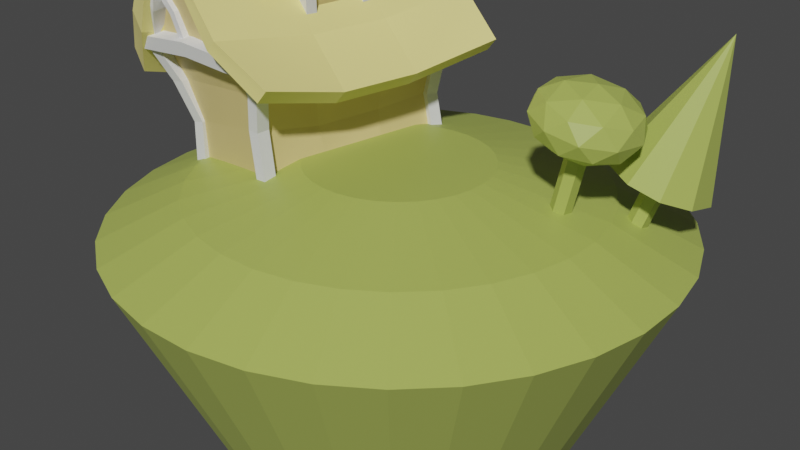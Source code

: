 # Source: 19-knife-tool.blend  (saved by Blender 3.0.42; exported with 4.5.12 LTS)
import bpy
from mathutils import Matrix  # noqa: F401  (used for matrix-valued properties, if any)

bpy.ops.wm.read_factory_settings(use_empty=True)
scene = bpy.context.scene
scene.name = 'Scene'

# ---- collections
col_collection = bpy.data.collections.new('Collection'); scene.collection.children.link(col_collection)

# ---- materials (node trees are filled in below, after node groups)
mat_material_002 = bpy.data.materials.new('Material.002')
mat_material_002.use_transparent_shadow = False
mat_material_003 = bpy.data.materials.new('Material.003')
mat_material_003.use_transparent_shadow = False
mat_material_001 = bpy.data.materials.new('Material.001')
mat_material_001.use_transparent_shadow = False

# ---- material node trees
mat_material_002.use_nodes = True; mat_material_002.node_tree.nodes.clear()
_N = mat_material_002.node_tree.nodes; _L = mat_material_002.node_tree.links
n0 = _N.new('ShaderNodeBsdfPrincipled'); n0.name = 'Principled BSDF'; n0.location = (10, 300)
n0.distribution = 'GGX'
n0.subsurface_method = 'RANDOM_WALK_SKIN'
n0.inputs[0].default_value = (0.7305, 0.5776, 0.2423, 1.0)
n0.inputs[3].default_value = 1.45
n0.inputs[27].default_value = (0.0, 0.0, 0.0, 1.0)
n0.inputs[28].default_value = 1.0
n1 = _N.new('ShaderNodeOutputMaterial'); n1.name = 'Material Output'; n1.location = (300, 300)
_L.new(n0.outputs[0], n1.inputs[0])
n1.is_active_output = True
mat_material_003.use_nodes = True; mat_material_003.node_tree.nodes.clear()
_N = mat_material_003.node_tree.nodes; _L = mat_material_003.node_tree.links
n0 = _N.new('ShaderNodeBsdfPrincipled'); n0.name = 'Principled BSDF'; n0.location = (10, 300)
n0.distribution = 'GGX'
n0.subsurface_method = 'RANDOM_WALK_SKIN'
n0.inputs[0].default_value = (0.3968, 0.4735, 0.1022, 1.0)
n0.inputs[3].default_value = 1.45
n0.inputs[27].default_value = (0.0, 0.0, 0.0, 1.0)
n0.inputs[28].default_value = 1.0
n1 = _N.new('ShaderNodeOutputMaterial'); n1.name = 'Material Output'; n1.location = (300, 300)
_L.new(n0.outputs[0], n1.inputs[0])
n1.is_active_output = True
mat_material_001.use_nodes = True; mat_material_001.node_tree.nodes.clear()
_N = mat_material_001.node_tree.nodes; _L = mat_material_001.node_tree.links
n0 = _N.new('ShaderNodeBsdfPrincipled'); n0.name = 'Principled BSDF'; n0.location = (10, 300)
n0.distribution = 'GGX'
n0.subsurface_method = 'RANDOM_WALK_SKIN'
n0.inputs[0].default_value = (0.8963, 0.7913, 0.2789, 1.0)
n0.inputs[3].default_value = 1.45
n0.inputs[27].default_value = (0.0, 0.0, 0.0, 1.0)
n0.inputs[28].default_value = 1.0
n1 = _N.new('ShaderNodeOutputMaterial'); n1.name = 'Material Output'; n1.location = (300, 300)
_L.new(n0.outputs[0], n1.inputs[0])
n1.is_active_output = True

# ---- world
world_world = bpy.data.worlds.new('World'); scene.world = world_world
world_world.use_nodes = True; world_world.node_tree.nodes.clear()
_N = world_world.node_tree.nodes; _L = world_world.node_tree.links
n0 = _N.new('ShaderNodeOutputWorld'); n0.name = 'World Output'; n0.location = (300, 300)
n1 = _N.new('ShaderNodeBackground'); n1.name = 'Background'; n1.location = (10, 300)
n1.inputs[0].default_value = (0.05088, 0.05088, 0.05088, 1.0)
_L.new(n1.outputs[0], n0.inputs[0])
n0.is_active_output = True
world_world.color = (0.05088, 0.05088, 0.05088)
world_world.use_sun_shadow = False
world_world.sun_shadow_jitter_overblur = 0.0

# ---- cameras
cam_camera = bpy.data.cameras.new('Camera')
cam_camera.clip_end = 100.0
cam_camera.ortho_scale = 7.314

# ---- meshes
me_cube = bpy.data.meshes.new('Cube')
me_cube.from_pydata([(0.9679, 1.695, 2.036), (0.792, 1.339, 0.0), (1.199, -1.638, 1.817), (0.7823, -1.364, 0.0583), (-1.068, 1.691, 2.0), (-0.792, 1.339, 0.0), (-1.068, -1.691, 2.0), (-0.8284, -1.327, -0.07534), (-7.359e-09, -1.914, 3.782), (-7.542e-09, 1.914, 3.782), (-0.7695, 1.377, 0.666), (-0.8492, 1.497, 1.333), (0.7814, -1.435, 0.8557), (0.8892, -1.491, 1.398), (0.792, -0.4463, 0.0), (-1.085, 0.5636, 1.807), (-1.085, -0.5636, 1.807), (1.052, -0.5636, 1.807), (1.052, 0.5636, 1.807), (-0.792, -0.4463, 0.0), (-0.792, 0.4463, 0.0), (0.792, 0.4463, 0.0), (-0.01678, 0.5636, 3.589), (-0.01678, -0.5636, 3.589), (-0.8602, -1.503, 1.334), (-0.781, -1.383, 0.6673), (0.7328, 1.379, 0.7421), (0.7925, 1.499, 1.185), (-0.8647, -0.5245, 1.205), (-0.7804, -0.4854, 0.6023), (-0.8647, 0.5245, 1.205), (-0.7804, 0.4854, 0.6023), (0.7774, 0.5205, 1.057), (0.7224, 0.4813, 0.6783), (0.7774, -0.5285, 1.057), (0.7224, -0.4895, 0.6783), (-0.06444, -1.72, 2.319), (0.118, -1.718, 2.315), (0.2816, -1.733, 2.446), (0.2654, -1.76, 2.65), (0.1757, -1.778, 2.774), (-0.0474, -1.782, 2.786), (-0.1946, -1.767, 2.655), (-0.2002, -1.742, 2.466), (0.6309, -1.492, 1.389), (0.1615, -1.496, 1.372), (0.5456, -1.427, 0.8273), (0.1277, -1.413, 0.7769), (0.25, -1.534, 1.515), (0.4671, -1.552, 1.58), (0.6076, -1.525, 1.5), (-0.03945, -1.497, 1.364), (-0.5399, -1.501, 1.346), (-0.557, -1.333, -0.05283), (-0.03199, -1.345, -0.009264), (-0.04021, -1.408, 0.7566), (-0.4839, -1.393, 0.7031), (0.2894, -1.659, 1.89), (0.5835, -1.652, 1.867), (0.8732, -1.645, 1.843), (-0.01932, -1.666, 1.915), (-0.1902, -1.67, 1.929), (-0.6973, -1.682, 1.97), (0.2226, 1.784, 2.745), (0.04062, 1.788, 2.781), (-0.1089, 1.78, 2.715), (-0.1207, 1.748, 2.462), (0.03871, 1.733, 2.339), (0.2334, 1.737, 2.376), (0.3039, 1.759, 2.546), (-0.526, 1.497, 1.304), (-0.0266, 1.498, 1.259), (-0.4795, 1.377, 0.6807), (-0.01947, 1.378, 0.704), (-0.08737, 1.535, 1.429), (-0.2454, 1.557, 1.542), (-0.4398, 1.562, 1.563), (-0.5379, 1.522, 1.414)], [], [(0, 69, 63, 64, 9), (35, 12, 3, 14), (32, 34, 35, 33), (28, 30, 31, 29), (19, 14, 3, 54, 53, 7), (6, 43, 42, 41, 8), (7, 25, 29, 19), (16, 6, 8, 23), (1, 26, 33, 21), (18, 0, 9, 22), (31, 10, 5, 20), (25, 24, 28, 29), (15, 16, 23, 22), (4, 15, 22, 9), (17, 18, 22, 23), (2, 17, 23, 8), (27, 0, 18, 32), (10, 11, 70, 72), (24, 6, 16, 28), (29, 31, 20, 19), (5, 10, 72, 73, 26, 1), (18, 17, 34, 32), (5, 1, 21, 20), (20, 21, 14, 19), (33, 35, 14, 21), (16, 15, 30, 28), (11, 4, 0, 27, 71, 74, 75, 76, 77, 70), (26, 27, 32, 33), (15, 4, 11, 30), (30, 11, 10, 31), (3, 12, 46), (12, 13, 44, 46), (17, 2, 13, 34), (34, 13, 12, 35), (2, 38, 37, 36, 43, 6, 62, 61, 60, 57, 58, 59), (36, 37, 38, 39, 40, 41, 42, 43), (46, 44, 45, 47), (47, 45, 51, 55), (44, 50, 49, 48, 45), (54, 55, 56, 53), (53, 56, 25, 7), (55, 51, 52, 56), (56, 52, 24, 25), (60, 45, 48, 57), (46, 47, 54, 3), (54, 47, 55), (52, 51, 61, 62), (57, 48, 49, 58), (58, 49, 50, 59), (59, 50, 44, 2), (2, 44, 13), (62, 6, 24, 52), (61, 51, 45, 60), (8, 41, 40, 39, 38, 2), (4, 66, 67, 68, 69, 0), (68, 67, 66, 65, 64, 63, 69), (9, 64, 65, 66, 4), (70, 77, 76, 75, 74, 71), (72, 70, 71, 73), (73, 71, 27, 26)])
_uv = me_cube.uv_layers.new(name='UVMap')
_uv.uv.foreach_set('vector', [0.625, 0.5, 0.625, 0.4537, 0.625, 0.4572, 0.625, 0.4375, 0.625, 0.5, 0.4583, 0.6667, 0.4583, 0.75, 0.375, 0.75, 0.375, 0.6667, 0.5417, 0.5833, 0.5417, 0.6667, 0.4583, 0.6667, 0.4583, 0.5833, 0.5417, 0.08333, 0.5417, 0.1667, 0.4583, 0.1667, 0.4583, 0.08333, 0.125, 0.6667, 0.375, 0.6667, 0.375, 0.75, 0.2486, 0.75, 0.1671, 0.75, 0.125, 0.75, 0.625, 1.0, 0.625, 0.9381, 0.625, 0.9494, 0.625, 0.9422, 0.625, 1.0, 0.375, 0.0, 0.4583, 0.0, 0.4583, 0.08333, 0.375, 0.08333, 0.625, 0.08333, 0.625, 0.0, 0.625, 0.0, 0.625, 0.08333, 0.375, 0.5, 0.4583, 0.5, 0.4583, 0.5833, 0.375, 0.5833, 0.625, 0.5833, 0.625, 0.5, 0.625, 0.5, 0.625, 0.5833, 0.4583, 0.1667, 0.4583, 0.25, 0.375, 0.25, 0.375, 0.1667, 0.4583, 0.0, 0.5417, 0.0, 0.5417, 0.08333, 0.4583, 0.08333, 0.625, 0.1667, 0.625, 0.08333, 0.625, 0.08333, 0.625, 0.1667, 0.625, 0.25, 0.625, 0.1667, 0.625, 0.1667, 0.625, 0.25, 0.625, 0.6667, 0.625, 0.5833, 0.625, 0.5833, 0.625, 0.6667, 0.625, 0.75, 0.625, 0.6667, 0.625, 0.6667, 0.625, 0.75, 0.5417, 0.5, 0.625, 0.5, 0.625, 0.5833, 0.5417, 0.5833, 0.4583, 0.25, 0.5417, 0.25, 0.5417, 0.2992, 0.4583, 0.2983, 0.5417, 0.0, 0.625, 0.0, 0.625, 0.08333, 0.5417, 0.08333, 0.4583, 0.08333, 0.4583, 0.1667, 0.375, 0.1667, 0.375, 0.08333, 0.375, 0.25, 0.4583, 0.25, 0.4583, 0.2983, 0.4583, 0.3748, 0.4583, 0.5, 0.375, 0.5, 0.625, 0.5833, 0.625, 0.6667, 0.5417, 0.6667, 0.5417, 0.5833, 0.125, 0.5, 0.375, 0.5, 0.375, 0.5833, 0.125, 0.5833, 0.125, 0.5833, 0.375, 0.5833, 0.375, 0.6667, 0.125, 0.6667, 0.4583, 0.5833, 0.4583, 0.6667, 0.375, 0.6667, 0.375, 0.5833, 0.625, 0.08333, 0.625, 0.1667, 0.5417, 0.1667, 0.5417, 0.08333, 0.5417, 0.25, 0.625, 0.25, 0.625, 0.5, 0.5417, 0.5, 0.5417, 0.3753, 0.5598, 0.3668, 0.5711, 0.345, 0.5725, 0.3177, 0.5543, 0.2998, 0.5417, 0.2992, 0.4583, 0.5, 0.5417, 0.5, 0.5417, 0.5833, 0.4583, 0.5833, 0.625, 0.1667, 0.625, 0.25, 0.5417, 0.25, 0.5417, 0.1667, 0.5417, 0.1667, 0.5417, 0.25, 0.4583, 0.25, 0.4583, 0.1667, 0.375, 0.75, 0.4583, 0.75, 0.4583, 0.7877, 0.4583, 0.75, 0.5417, 0.75, 0.5417, 0.7869, 0.4583, 0.7877, 0.625, 0.6667, 0.625, 0.75, 0.5417, 0.75, 0.5417, 0.6667, 0.5417, 0.6667, 0.5417, 0.75, 0.4583, 0.75, 0.4583, 0.6667, 0.625, 0.75, 0.625, 0.8861, 0.625, 0.8951, 0.625, 0.9145, 0.625, 0.9381, 0.625, 1.0, 0.625, 0.9591, 0.625, 0.9032, 0.625, 0.8843, 0.625, 0.8503, 0.625, 0.8179, 0.625, 0.7859, 0.625, 0.9145, 0.625, 0.8951, 0.625, 0.8861, 0.625, 0.9007, 0.625, 0.918, 0.625, 0.9422, 0.625, 0.9494, 0.625, 0.9381, 0.4583, 0.7877, 0.5417, 0.7869, 0.5417, 0.854, 0.4583, 0.8546, 0.4583, 0.8546, 0.5417, 0.854, 0.5417, 0.8827, 0.4583, 0.8815, 0.5417, 0.7869, 0.561, 0.7961, 0.5748, 0.8186, 0.564, 0.845, 0.5417, 0.854, 0.375, 0.8764, 0.4583, 0.8815, 0.4583, 0.9525, 0.375, 0.9579, 0.375, 0.9579, 0.4583, 0.9525, 0.4583, 1.0, 0.375, 1.0, 0.4583, 0.8815, 0.5417, 0.8827, 0.5417, 0.9542, 0.4583, 0.9525, 0.4583, 0.9525, 0.5417, 0.9542, 0.5417, 1.0, 0.4583, 1.0, 0.625, 0.8843, 0.5417, 0.854, 0.564, 0.845, 0.625, 0.8503, 0.4583, 0.7877, 0.4583, 0.8546, 0.375, 0.8764, 0.375, 0.75, 0.375, 0.8764, 0.4583, 0.8546, 0.4583, 0.8815, 0.5417, 0.9542, 0.5417, 0.8827, 0.625, 0.9032, 0.625, 0.9591, 0.625, 0.8503, 0.564, 0.845, 0.5748, 0.8186, 0.625, 0.8179, 0.625, 0.8179, 0.5748, 0.8186, 0.561, 0.7961, 0.625, 0.7859, 0.625, 0.7859, 0.561, 0.7961, 0.5417, 0.7869, 0.625, 0.75, 0.625, 0.75, 0.5417, 0.7869, 0.5417, 0.75, 0.625, 0.9591, 0.625, 1.0, 0.5417, 1.0, 0.5417, 0.9542, 0.625, 0.9032, 0.5417, 0.8827, 0.5417, 0.854, 0.625, 0.8843, 0.625, 1.0, 0.625, 0.9422, 0.625, 0.918, 0.625, 0.9007, 0.625, 0.8861, 0.625, 0.75, 0.625, 0.25, 0.625, 0.3963, 0.625, 0.4074, 0.625, 0.4336, 0.625, 0.4537, 0.625, 0.5, 0.625, 0.4336, 0.625, 0.4074, 0.625, 0.3963, 0.625, 0.4149, 0.625, 0.4375, 0.625, 0.4572, 0.625, 0.4537, 0.625, 0.5, 0.625, 0.4375, 0.625, 0.4149, 0.625, 0.3963, 0.625, 0.25, 0.5417, 0.2992, 0.5543, 0.2998, 0.5725, 0.3177, 0.5711, 0.345, 0.5598, 0.3668, 0.5417, 0.3753, 0.4583, 0.2983, 0.5417, 0.2992, 0.5417, 0.3753, 0.4583, 0.3748, 0.4583, 0.3748, 0.5417, 0.3753, 0.5417, 0.5, 0.4583, 0.5])
me_cube.materials.append(mat_material_002)
me_cube.use_remesh_preserve_volume = False
me_cube.use_remesh_preserve_attributes = False
me_cube.use_mirror_vertex_groups = False
me_cube.update()
me_cube.normals_split_custom_set([tuple(v) for v in zip(*[iter([0.0002144, 0.9922, -0.1243, 0.0002144, 0.9922, -0.1243, 0.0002144, 0.9922, -0.1243, 0.0002144, 0.9922, -0.1243, 0.0002144, 0.9922, -0.1243, 0.9942, -0.07079, 0.08039, 0.9963, -0.004837, -0.08546, 0.9866, 0.04602, 0.1564, 0.9857, 0.03827, 0.1639, 0.9824, -0.1126, -0.1491, 0.9692, 0.02584, -0.245, 0.9865, 0.105, -0.1256, 0.9995, 0.004084, -0.03119, -0.9808, 0.1306, -0.1451, -0.9657, -0.02237, -0.2587, -0.9848, -0.1233, -0.122, -1.0, -2.547e-05, -0.00794, 0.04189, 0.008397, -0.9991, 0.04189, 0.008397, -0.9991, 0.04189, 0.008397, -0.9991, 0.04189, 0.008397, -0.9991, 0.04189, 0.008397, -0.9991, 0.04189, 0.008397, -0.9991, 0.01245, -0.9912, -0.1315, 0.01245, -0.9912, -0.1315, 0.01245, -0.9912, -0.1315, 0.01245, -0.9912, -0.1315, 0.01245, -0.9912, -0.1315, -0.9851, 0.0501, 0.1646, -0.9911, 0.1332, 0.002046, -0.9987, -0.007265, -0.05111, -0.9853, 0.04202, 0.1659, -0.8509, 0.009713, 0.5252, -0.8534, 0.1283, 0.5053, -0.8526, 0.1281, 0.5066, -0.8833, 0.06882, 0.4637, 0.9798, -0.02543, 0.1983, 0.9912, -0.1166, 0.06257, 0.9998, 0.0194, 0.003625, 0.9794, -0.01558, 0.2012, 0.858, -0.002555, 0.5137, 0.8643, -0.12, 0.4885, 0.8615, -0.1222, 0.4929, 0.8911, -0.06191, 0.4495, -0.9901, 0.1244, 0.06431, -0.9926, 0.04494, -0.1127, -0.9891, -0.02822, 0.1443, -0.9888, -0.01736, 0.1484, -0.9999, 0.008302, -0.009415, -0.9799, 0.09712, -0.1745, -0.9737, -0.04407, -0.2234, -0.9897, -0.1074, -0.09437, -0.8561, -0.06013, 0.5133, -0.8252, 0.0, 0.5649, -0.8561, 0.06013, 0.5133, -0.887, 0.0, 0.4618, -0.8534, -0.1283, 0.5053, -0.8212, -0.06879, 0.5665, -0.8517, -0.009131, 0.524, -0.8526, -0.1281, 0.5066, 0.8561, 0.06013, 0.5133, 0.8252, 0.0, 0.5649, 0.8561, -0.06013, 0.5133, 0.887, 0.0, 0.4618, 0.8391, 0.1611, 0.5196, 0.8152, 0.1008, 0.5703, 0.8479, 0.0409, 0.5286, 0.8448, 0.1598, 0.5106, 0.9827, 0.07643, -0.1687, 0.9101, 0.09631, -0.4031, 0.9244, 0.1099, -0.3651, 0.9572, 0.1585, -0.2421, -0.00556, 0.9829, -0.1839, -0.00556, 0.9829, -0.1839, -0.00556, 0.9829, -0.1839, -0.00556, 0.9829, -0.1839, -0.9764, -0.04288, -0.2117, -0.8846, -0.07243, -0.4607, -0.9046, -0.08917, -0.4168, -0.9454, -0.1495, -0.2895, -0.9914, 0.1306, 0.01143, -0.9944, -0.02244, -0.1031, -0.9887, 9.665e-05, 0.1499, -0.9887, -0.0001024, 0.1499, 0.0006884, 0.9985, -0.05495, 0.0006884, 0.9985, -0.05495, 0.0006884, 0.9985, -0.05495, 0.0006884, 0.9985, -0.05495, 0.0006884, 0.9985, -0.05495, 0.0006884, 0.9985, -0.05495, 0.8784, 0.01937, -0.4775, 0.898, 0.02043, -0.4396, 0.9396, 0.1051, -0.3258, 0.9719, -0.001101, -0.2354, 0.0, 0.0, -1.0, 0.0, 0.0, -1.0, 0.0, 0.0, -1.0, 0.0, 0.0, -1.0, 0.0, 0.0, -1.0, 0.0, 0.0, -1.0, 0.0, 0.0, -1.0, 0.0, 0.0, -1.0, 0.9891, -0.1126, 0.09474, 0.9998, 0.02225, -0.002024, 0.9769, 0.0001034, 0.2136, 0.9769, -0.001391, 0.2136, -0.8694, -0.01845, -0.4938, -0.8897, -0.02199, -0.4559, -0.9372, -0.1233, -0.3263, -0.976, 0.0003908, -0.2179, -0.008371, 0.968, -0.2506, -0.008371, 0.968, -0.2506, -0.008371, 0.968, -0.2506, -0.008371, 0.968, -0.2506, -0.008371, 0.968, -0.2506, -0.008371, 0.968, -0.2506, -0.008371, 0.968, -0.2506, -0.008371, 0.968, -0.2506, -0.008371, 0.968, -0.2506, -0.008371, 0.968, -0.2506, 0.9996, 0.003253, -0.02775, 0.9802, -0.1053, -0.1674, 0.9739, 0.02699, -0.2254, 0.9908, 0.0863, -0.1043, -0.8834, 0.05478, -0.4653, -0.8798, 0.07776, -0.469, -0.9173, -0.06768, -0.3923, -0.9744, 0.04191, -0.2207, -0.9857, 0.1445, -0.08619, -0.9611, 0.05181, -0.2713, -0.9769, -0.1081, -0.1841, -0.9999, 0.004405, -0.009742, -0.02248, -0.9958, -0.08904, -0.02248, -0.9958, -0.08904, -0.02248, -0.9958, -0.08904, -0.003808, -0.9941, -0.1081, -0.003808, -0.9941, -0.1081, -0.003808, -0.9941, -0.1081, -0.003808, -0.9941, -0.1081, 0.8343, 0.04446, -0.5495, 0.8219, 0.02578, -0.5691, 0.8519, 0.138, -0.5051, 0.9416, 0.04675, -0.3335, 0.9909, -0.05667, -0.1222, 0.9541, 0.00459, -0.2995, 0.9594, 0.1596, -0.2325, 0.9974, 0.04347, -0.0577, 0.01245, -0.9912, -0.1315, 0.01245, -0.9912, -0.1315, 0.01245, -0.9912, -0.1315, 0.01245, -0.9912, -0.1315, 0.01245, -0.9912, -0.1315, 0.01245, -0.9912, -0.1315, 0.01245, -0.9912, -0.1315, 0.01245, -0.9912, -0.1315, 0.01245, -0.9912, -0.1315, 0.01245, -0.9912, -0.1315, 0.01245, -0.9912, -0.1315, 0.01245, -0.9912, -0.1315, 0.01245, -0.9912, -0.1315, 0.01245, -0.9912, -0.1315, 0.01245, -0.9912, -0.1315, 0.01245, -0.9912, -0.1315, 0.01245, -0.9912, -0.1315, 0.01245, -0.9912, -0.1315, 0.01245, -0.9912, -0.1315, 0.01245, -0.9912, -0.1315, -0.002174, -0.992, -0.1266, -0.002174, -0.992, -0.1266, -0.002174, -0.992, -0.1266, -0.002174, -0.992, -0.1266, -0.0005478, -0.9899, -0.1417, -0.0005478, -0.9899, -0.1417, -0.0005478, -0.9899, -0.1417, -0.0005478, -0.9899, -0.1417, 0.0147, -0.9609, -0.2765, 0.0147, -0.9609, -0.2765, 0.0147, -0.9609, -0.2765, 0.0147, -0.9609, -0.2765, 0.0147, -0.9609, -0.2765, -0.01966, -0.9967, -0.07924, -0.01966, -0.9967, -0.07924, -0.01966, -0.9967, -0.07924, -0.01966, -0.9967, -0.07924, -0.02055, -0.9969, -0.07539, -0.02055, -0.9969, -0.07539, -0.02055, -0.9969, -0.07539, -0.02055, -0.9969, -0.07539, 0.0001551, -0.9877, -0.1561, 0.0001551, -0.9877, -0.1561, 0.0001551, -0.9877, -0.1561, 0.0001551, -0.9877, -0.1561, 0.001079, -0.9852, -0.1716, 0.001079, -0.9852, -0.1716, 0.001079, -0.9852, -0.1716, 0.001079, -0.9852, -0.1716, 0.01634, -0.9521, -0.3054, 0.01646, -0.953, -0.3025, 0.01503, -0.9526, -0.3038, 0.01523, -0.9528, -0.3032, -0.0182, -0.9962, -0.08517, -0.0182, -0.9962, -0.08517, -0.0182, -0.9962, -0.08517, -0.0182, -0.9962, -0.08517, -0.0234, -0.9964, -0.0816, -0.0234, -0.9964, -0.0816, -0.0234, -0.9964, -0.0816, 0.02251, -0.9543, -0.2979, 0.006815, -0.959, -0.2832, 0.006936, -0.9591, -0.2829, 0.007973, -0.9585, -0.285, 0.004818, -0.9457, -0.3251, 0.006456, -0.9465, -0.3226, 0.004084, -0.9462, -0.3236, 0.004256, -0.9464, -0.3231, -0.005659, -0.9439, -0.3301, -0.003558, -0.9447, -0.328, -0.005946, -0.9446, -0.3283, -0.005894, -0.9446, -0.3283, -0.01599, -0.9496, -0.313, -0.01374, -0.9503, -0.311, -0.01608, -0.9501, -0.3116, -0.01595, -0.9501, -0.3114, 0.01789, -0.9384, -0.345, 0.01924, -0.939, -0.3433, 0.01807, -0.9388, -0.344, 0.006676, -0.9623, -0.2721, 0.006704, -0.9623, -0.2719, 0.006734, -0.9623, -0.272, 0.02106, -0.9661, -0.2574, 0.008554, -0.9555, -0.295, 0.009002, -0.9563, -0.2921, 0.00742, -0.9561, -0.2931, 0.007499, -0.9561, -0.2929, 0.01245, -0.9912, -0.1315, 0.01245, -0.9912, -0.1315, 0.01245, -0.9912, -0.1315, 0.01245, -0.9912, -0.1315, 0.01245, -0.9912, -0.1315, 0.01245, -0.9912, -0.1315, 0.0002146, 0.9922, -0.1243, 0.0002146, 0.9922, -0.1243, 0.0002146, 0.9922, -0.1243, 0.0002146, 0.9922, -0.1243, 0.0002146, 0.9922, -0.1243, 0.0002146, 0.9922, -0.1243, 0.0002145, 0.9922, -0.1243, 0.0002145, 0.9922, -0.1243, 0.0002145, 0.9922, -0.1243, 0.0002145, 0.9922, -0.1243, 0.0002145, 0.9922, -0.1243, 0.0002145, 0.9922, -0.1243, 0.0002145, 0.9922, -0.1243, 0.0002147, 0.9922, -0.1243, 0.0002147, 0.9922, -0.1243, 0.0002147, 0.9922, -0.1243, 0.0002147, 0.9922, -0.1243, 0.0002147, 0.9922, -0.1243, -0.01829, 0.974, -0.2258, -0.01829, 0.974, -0.2258, -0.01829, 0.974, -0.2258, -0.01829, 0.974, -0.2258, -0.01829, 0.974, -0.2258, -0.01829, 0.974, -0.2258, -0.005755, 0.9797, -0.2004, -0.005755, 0.9797, -0.2004, -0.005755, 0.9797, -0.2004, -0.005755, 0.9797, -0.2004, -0.006524, 0.9722, -0.2339, -0.006524, 0.9722, -0.2339, -0.006524, 0.9722, -0.2339, -0.006524, 0.9722, -0.2339])] * 3)])
me_cylinder_001 = bpy.data.meshes.new('Cylinder.001')
me_cylinder_001.from_pydata([(-1.461e-07, 1.742, -1.699), (-1.369e-07, 3.0, 1.0), (0.3398, 1.708, -1.699), (0.5853, 2.942, 1.0), (0.6666, 1.609, -1.699), (1.148, 2.772, 1.0), (0.9678, 1.448, -1.699), (1.667, 2.494, 1.0), (1.232, 1.232, -1.699), (2.121, 2.121, 1.0), (1.448, 0.9678, -1.699), (2.494, 1.667, 1.0), (1.609, 0.6666, -1.699), (2.772, 1.148, 1.0), (1.708, 0.3398, -1.699), (2.942, 0.5853, 1.0), (1.742, -6.066e-08, -1.699), (3.0, -9.761e-08, 1.0), (1.708, -0.3398, -1.699), (2.942, -0.5853, 1.0), (1.609, -0.6666, -1.699), (2.772, -1.148, 1.0), (1.448, -0.9678, -1.699), (2.494, -1.667, 1.0), (1.232, -1.232, -1.699), (2.121, -2.121, 1.0), (0.9678, -1.448, -1.699), (1.667, -2.494, 1.0), (0.6666, -1.609, -1.699), (1.148, -2.772, 1.0), (0.3398, -1.708, -1.699), (0.5853, -2.942, 1.0), (-2.984e-07, -1.742, -1.699), (-3.992e-07, -3.0, 1.0), (-0.3398, -1.708, -1.699), (-0.5853, -2.942, 1.0), (-0.6666, -1.609, -1.699), (-1.148, -2.772, 1.0), (-0.9678, -1.448, -1.699), (-1.667, -2.494, 1.0), (-1.232, -1.232, -1.699), (-2.121, -2.121, 1.0), (-1.448, -0.9678, -1.699), (-2.494, -1.667, 1.0), (-1.609, -0.6666, -1.699), (-2.772, -1.148, 1.0), (-1.708, -0.3398, -1.699), (-2.942, -0.5853, 1.0), (-1.742, 3.625e-08, -1.699), (-3.0, 6.93e-08, 1.0), (-1.708, 0.3398, -1.699), (-2.942, 0.5853, 1.0), (-1.609, 0.6666, -1.699), (-2.772, 1.148, 1.0), (-1.448, 0.9678, -1.699), (-2.494, 1.667, 1.0), (-1.232, 1.232, -1.699), (-2.121, 2.121, 1.0), (-0.9678, 1.448, -1.699), (-1.667, 2.494, 1.0), (-0.6666, 1.609, -1.699), (-1.148, 2.772, 1.0), (-0.3398, 1.708, -1.699), (-0.5853, 2.942, 1.0), (0.4216, 2.12, 1.384), (-1.377e-07, 2.161, 1.384), (0.827, 1.997, 1.384), (1.201, 1.797, 1.384), (1.528, 1.528, 1.384), (1.797, 1.201, 1.384), (1.997, 0.827, 1.384), (2.12, 0.4216, 1.384), (2.161, -8.705e-08, 1.384), (2.12, -0.4216, 1.384), (1.997, -0.827, 1.384), (1.797, -1.201, 1.384), (1.528, -1.528, 1.384), (1.201, -1.797, 1.384), (0.827, -1.997, 1.384), (0.4216, -2.12, 1.384), (-3.266e-07, -2.161, 1.384), (-0.4216, -2.12, 1.384), (-0.827, -1.997, 1.384), (-1.201, -1.797, 1.384), (-1.528, -1.528, 1.384), (-1.797, -1.201, 1.384), (-1.997, -0.827, 1.384), (-2.12, -0.4216, 1.384), (-2.161, 3.319e-08, 1.384), (-2.12, 0.4216, 1.384), (-1.997, 0.827, 1.384), (-1.797, 1.201, 1.384), (-1.528, 1.528, 1.384), (-1.201, 1.797, 1.384), (-0.827, 1.997, 1.384), (-0.4216, 2.12, 1.384), (0.1901, 0.9555, 1.645), (-1.241e-07, 0.9742, 1.645), (0.3728, 0.9001, 1.645), (0.5413, 0.8101, 1.645), (0.6889, 0.6889, 1.645), (0.8101, 0.5413, 1.645), (0.9001, 0.3728, 1.645), (0.9555, 0.1901, 1.645), (0.9742, -4.307e-08, 1.645), (0.9555, -0.1901, 1.645), (0.9001, -0.3728, 1.645), (0.8101, -0.5413, 1.645), (0.6889, -0.6889, 1.645), (0.5413, -0.8101, 1.645), (0.3728, -0.9001, 1.645), (0.1901, -0.9555, 1.645), (-2.093e-07, -0.9742, 1.645), (-0.1901, -0.9555, 1.645), (-0.3728, -0.9001, 1.645), (-0.5413, -0.8101, 1.645), (-0.6889, -0.6889, 1.645), (-0.8101, -0.5413, 1.645), (-0.9001, -0.3728, 1.645), (-0.9555, -0.1901, 1.645), (-0.9742, 1.113e-08, 1.645), (-0.9555, 0.1901, 1.645), (-0.9001, 0.3728, 1.645), (-0.8101, 0.5413, 1.645), (-0.6889, 0.6889, 1.645), (-0.5413, 0.8101, 1.645), (-0.3728, 0.9001, 1.645), (-0.1901, 0.9555, 1.645)], [], [(0, 1, 3, 2), (2, 3, 5, 4), (4, 5, 7, 6), (6, 7, 9, 8), (8, 9, 11, 10), (10, 11, 13, 12), (12, 13, 15, 14), (14, 15, 17, 16), (16, 17, 19, 18), (18, 19, 21, 20), (20, 21, 23, 22), (22, 23, 25, 24), (24, 25, 27, 26), (26, 27, 29, 28), (28, 29, 31, 30), (30, 31, 33, 32), (32, 33, 35, 34), (34, 35, 37, 36), (36, 37, 39, 38), (38, 39, 41, 40), (40, 41, 43, 42), (42, 43, 45, 44), (44, 45, 47, 46), (46, 47, 49, 48), (48, 49, 51, 50), (50, 51, 53, 52), (52, 53, 55, 54), (54, 55, 57, 56), (56, 57, 59, 58), (58, 59, 61, 60), (55, 53, 90, 91), (60, 61, 63, 62), (62, 63, 1, 0), (0, 2, 4, 6, 8, 10, 12, 14, 16, 18, 20, 22, 24, 26, 28, 30, 32, 34, 36, 38, 40, 42, 44, 46, 48, 50, 52, 54, 56, 58, 60, 62), (76, 75, 107, 108), (11, 9, 68, 69), (29, 27, 77, 78), (47, 45, 86, 87), (3, 1, 65, 64), (1, 63, 95, 65), (21, 19, 73, 74), (39, 37, 82, 83), (57, 55, 91, 92), (13, 11, 69, 70), (31, 29, 78, 79), (49, 47, 87, 88), (5, 3, 64, 66), (23, 21, 74, 75), (41, 39, 83, 84), (59, 57, 92, 93), (15, 13, 70, 71), (33, 31, 79, 80), (51, 49, 88, 89), (7, 5, 66, 67), (25, 23, 75, 76), (43, 41, 84, 85), (61, 59, 93, 94), (17, 15, 71, 72), (35, 33, 80, 81), (53, 51, 89, 90), (9, 7, 67, 68), (27, 25, 76, 77), (45, 43, 85, 86), (63, 61, 94, 95), (19, 17, 72, 73), (37, 35, 81, 82), (96, 97, 127, 126, 125, 124, 123, 122, 121, 120, 119, 118, 117, 116, 115, 114, 113, 112, 111, 110, 109, 108, 107, 106, 105, 104, 103, 102, 101, 100, 99, 98), (90, 89, 121, 122), (77, 76, 108, 109), (91, 90, 122, 123), (78, 77, 109, 110), (64, 65, 97, 96), (92, 91, 123, 124), (79, 78, 110, 111), (66, 64, 96, 98), (93, 92, 124, 125), (80, 79, 111, 112), (67, 66, 98, 99), (94, 93, 125, 126), (81, 80, 112, 113), (68, 67, 99, 100), (95, 94, 126, 127), (82, 81, 113, 114), (69, 68, 100, 101), (65, 95, 127, 97), (83, 82, 114, 115), (70, 69, 101, 102), (84, 83, 115, 116), (71, 70, 102, 103), (85, 84, 116, 117), (72, 71, 103, 104), (86, 85, 117, 118), (73, 72, 104, 105), (87, 86, 118, 119), (74, 73, 105, 106), (88, 87, 119, 120), (75, 74, 106, 107), (89, 88, 120, 121)])
_uv = me_cylinder_001.uv_layers.new(name='UVMap')
_uv.uv.foreach_set('vector', [1.0, 0.5, 1.0, 1.0, 0.9688, 1.0, 0.9688, 0.5, 0.9688, 0.5, 0.9688, 1.0, 0.9375, 1.0, 0.9375, 0.5, 0.9375, 0.5, 0.9375, 1.0, 0.9062, 1.0, 0.9062, 0.5, 0.9062, 0.5, 0.9062, 1.0, 0.875, 1.0, 0.875, 0.5, 0.875, 0.5, 0.875, 1.0, 0.8438, 1.0, 0.8438, 0.5, 0.8438, 0.5, 0.8438, 1.0, 0.8125, 1.0, 0.8125, 0.5, 0.8125, 0.5, 0.8125, 1.0, 0.7812, 1.0, 0.7812, 0.5, 0.7812, 0.5, 0.7812, 1.0, 0.75, 1.0, 0.75, 0.5, 0.75, 0.5, 0.75, 1.0, 0.7188, 1.0, 0.7188, 0.5, 0.7188, 0.5, 0.7188, 1.0, 0.6875, 1.0, 0.6875, 0.5, 0.6875, 0.5, 0.6875, 1.0, 0.6562, 1.0, 0.6562, 0.5, 0.6562, 0.5, 0.6562, 1.0, 0.625, 1.0, 0.625, 0.5, 0.625, 0.5, 0.625, 1.0, 0.5938, 1.0, 0.5938, 0.5, 0.5938, 0.5, 0.5938, 1.0, 0.5625, 1.0, 0.5625, 0.5, 0.5625, 0.5, 0.5625, 1.0, 0.5312, 1.0, 0.5312, 0.5, 0.5312, 0.5, 0.5312, 1.0, 0.5, 1.0, 0.5, 0.5, 0.5, 0.5, 0.5, 1.0, 0.4688, 1.0, 0.4688, 0.5, 0.4688, 0.5, 0.4688, 1.0, 0.4375, 1.0, 0.4375, 0.5, 0.4375, 0.5, 0.4375, 1.0, 0.4062, 1.0, 0.4062, 0.5, 0.4062, 0.5, 0.4062, 1.0, 0.375, 1.0, 0.375, 0.5, 0.375, 0.5, 0.375, 1.0, 0.3438, 1.0, 0.3438, 0.5, 0.3438, 0.5, 0.3438, 1.0, 0.3125, 1.0, 0.3125, 0.5, 0.3125, 0.5, 0.3125, 1.0, 0.2812, 1.0, 0.2812, 0.5, 0.2812, 0.5, 0.2812, 1.0, 0.25, 1.0, 0.25, 0.5, 0.25, 0.5, 0.25, 1.0, 0.2188, 1.0, 0.2188, 0.5, 0.2188, 0.5, 0.2188, 1.0, 0.1875, 1.0, 0.1875, 0.5, 0.1875, 0.5, 0.1875, 1.0, 0.1562, 1.0, 0.1562, 0.5, 0.1562, 0.5, 0.1562, 1.0, 0.125, 1.0, 0.125, 0.5, 0.125, 0.5, 0.125, 1.0, 0.09375, 1.0, 0.09375, 0.5, 0.09375, 0.5, 0.09375, 1.0, 0.0625, 1.0, 0.0625, 0.5, 0.1562, 1.0, 0.1875, 1.0, 0.1875, 1.0, 0.1562, 1.0, 0.0625, 0.5, 0.0625, 1.0, 0.03125, 1.0, 0.03125, 0.5, 0.03125, 0.5, 0.03125, 1.0, 0.0, 1.0, 0.0, 0.5, 0.75, 0.49, 0.7968, 0.4854, 0.8418, 0.4717, 0.8833, 0.4496, 0.9197, 0.4197, 0.9496, 0.3833, 0.9717, 0.3418, 0.9854, 0.2968, 0.99, 0.25, 0.9854, 0.2032, 0.9717, 0.1582, 0.9496, 0.1167, 0.9197, 0.08029, 0.8833, 0.05045, 0.8418, 0.02827, 0.7968, 0.01461, 0.75, 0.01, 0.7032, 0.01461, 0.6582, 0.02827, 0.6167, 0.05045, 0.5803, 0.08029, 0.5504, 0.1167, 0.5283, 0.1582, 0.5146, 0.2032, 0.51, 0.25, 0.5146, 0.2968, 0.5283, 0.3418, 0.5504, 0.3833, 0.5803, 0.4197, 0.6167, 0.4496, 0.6582, 0.4717, 0.7032, 0.4854, 0.625, 1.0, 0.6562, 1.0, 0.6562, 1.0, 0.625, 1.0, 0.8438, 1.0, 0.875, 1.0, 0.875, 1.0, 0.8438, 1.0, 0.5625, 1.0, 0.5938, 1.0, 0.5938, 1.0, 0.5625, 1.0, 0.2812, 1.0, 0.3125, 1.0, 0.3125, 1.0, 0.2812, 1.0, 0.9688, 1.0, 1.0, 1.0, 1.0, 1.0, 0.9688, 1.0, 0.0, 1.0, 0.03125, 1.0, 0.03125, 1.0, 0.0, 1.0, 0.6875, 1.0, 0.7188, 1.0, 0.7188, 1.0, 0.6875, 1.0, 0.4062, 1.0, 0.4375, 1.0, 0.4375, 1.0, 0.4062, 1.0, 0.125, 1.0, 0.1562, 1.0, 0.1562, 1.0, 0.125, 1.0, 0.8125, 1.0, 0.8438, 1.0, 0.8438, 1.0, 0.8125, 1.0, 0.5312, 1.0, 0.5625, 1.0, 0.5625, 1.0, 0.5312, 1.0, 0.25, 1.0, 0.2812, 1.0, 0.2812, 1.0, 0.25, 1.0, 0.9375, 1.0, 0.9688, 1.0, 0.9688, 1.0, 0.9375, 1.0, 0.6562, 1.0, 0.6875, 1.0, 0.6875, 1.0, 0.6562, 1.0, 0.375, 1.0, 0.4062, 1.0, 0.4062, 1.0, 0.375, 1.0, 0.09375, 1.0, 0.125, 1.0, 0.125, 1.0, 0.09375, 1.0, 0.7812, 1.0, 0.8125, 1.0, 0.8125, 1.0, 0.7812, 1.0, 0.5, 1.0, 0.5312, 1.0, 0.5312, 1.0, 0.5, 1.0, 0.2188, 1.0, 0.25, 1.0, 0.25, 1.0, 0.2188, 1.0, 0.9062, 1.0, 0.9375, 1.0, 0.9375, 1.0, 0.9062, 1.0, 0.625, 1.0, 0.6562, 1.0, 0.6562, 1.0, 0.625, 1.0, 0.3438, 1.0, 0.375, 1.0, 0.375, 1.0, 0.3438, 1.0, 0.0625, 1.0, 0.09375, 1.0, 0.09375, 1.0, 0.0625, 1.0, 0.75, 1.0, 0.7812, 1.0, 0.7812, 1.0, 0.75, 1.0, 0.4688, 1.0, 0.5, 1.0, 0.5, 1.0, 0.4688, 1.0, 0.1875, 1.0, 0.2188, 1.0, 0.2188, 1.0, 0.1875, 1.0, 0.875, 1.0, 0.9062, 1.0, 0.9062, 1.0, 0.875, 1.0, 0.5938, 1.0, 0.625, 1.0, 0.625, 1.0, 0.5938, 1.0, 0.3125, 1.0, 0.3438, 1.0, 0.3438, 1.0, 0.3125, 1.0, 0.03125, 1.0, 0.0625, 1.0, 0.0625, 1.0, 0.03125, 1.0, 0.7188, 1.0, 0.75, 1.0, 0.75, 1.0, 0.7188, 1.0, 0.4375, 1.0, 0.4688, 1.0, 0.4688, 1.0, 0.4375, 1.0, 0.2968, 0.4854, 0.25, 0.49, 0.2032, 0.4854, 0.1582, 0.4717, 0.1167, 0.4496, 0.08029, 0.4197, 0.05045, 0.3833, 0.02827, 0.3418, 0.01461, 0.2968, 0.01, 0.25, 0.01461, 0.2032, 0.02827, 0.1582, 0.05045, 0.1167, 0.08029, 0.08029, 0.1167, 0.05045, 0.1582, 0.02827, 0.2032, 0.01461, 0.25, 0.01, 0.2968, 0.01461, 0.3418, 0.02827, 0.3833, 0.05045, 0.4197, 0.08029, 0.4496, 0.1167, 0.4717, 0.1582, 0.4854, 0.2032, 0.49, 0.25, 0.4854, 0.2968, 0.4717, 0.3418, 0.4496, 0.3833, 0.4197, 0.4197, 0.3833, 0.4496, 0.3418, 0.4717, 0.1875, 1.0, 0.2188, 1.0, 0.2188, 1.0, 0.1875, 1.0, 0.5938, 1.0, 0.625, 1.0, 0.625, 1.0, 0.5938, 1.0, 0.1562, 1.0, 0.1875, 1.0, 0.1875, 1.0, 0.1562, 1.0, 0.5625, 1.0, 0.5938, 1.0, 0.5938, 1.0, 0.5625, 1.0, 0.9688, 1.0, 1.0, 1.0, 1.0, 1.0, 0.9688, 1.0, 0.125, 1.0, 0.1562, 1.0, 0.1562, 1.0, 0.125, 1.0, 0.5312, 1.0, 0.5625, 1.0, 0.5625, 1.0, 0.5312, 1.0, 0.9375, 1.0, 0.9688, 1.0, 0.9688, 1.0, 0.9375, 1.0, 0.09375, 1.0, 0.125, 1.0, 0.125, 1.0, 0.09375, 1.0, 0.5, 1.0, 0.5312, 1.0, 0.5312, 1.0, 0.5, 1.0, 0.9062, 1.0, 0.9375, 1.0, 0.9375, 1.0, 0.9062, 1.0, 0.0625, 1.0, 0.09375, 1.0, 0.09375, 1.0, 0.0625, 1.0, 0.4688, 1.0, 0.5, 1.0, 0.5, 1.0, 0.4688, 1.0, 0.875, 1.0, 0.9062, 1.0, 0.9062, 1.0, 0.875, 1.0, 0.03125, 1.0, 0.0625, 1.0, 0.0625, 1.0, 0.03125, 1.0, 0.4375, 1.0, 0.4688, 1.0, 0.4688, 1.0, 0.4375, 1.0, 0.8438, 1.0, 0.875, 1.0, 0.875, 1.0, 0.8438, 1.0, 0.0, 1.0, 0.03125, 1.0, 0.03125, 1.0, 0.0, 1.0, 0.4062, 1.0, 0.4375, 1.0, 0.4375, 1.0, 0.4062, 1.0, 0.8125, 1.0, 0.8438, 1.0, 0.8438, 1.0, 0.8125, 1.0, 0.375, 1.0, 0.4062, 1.0, 0.4062, 1.0, 0.375, 1.0, 0.7812, 1.0, 0.8125, 1.0, 0.8125, 1.0, 0.7812, 1.0, 0.3438, 1.0, 0.375, 1.0, 0.375, 1.0, 0.3438, 1.0, 0.75, 1.0, 0.7812, 1.0, 0.7812, 1.0, 0.75, 1.0, 0.3125, 1.0, 0.3438, 1.0, 0.3438, 1.0, 0.3125, 1.0, 0.7188, 1.0, 0.75, 1.0, 0.75, 1.0, 0.7188, 1.0, 0.2812, 1.0, 0.3125, 1.0, 0.3125, 1.0, 0.2812, 1.0, 0.6875, 1.0, 0.7188, 1.0, 0.7188, 1.0, 0.6875, 1.0, 0.25, 1.0, 0.2812, 1.0, 0.2812, 1.0, 0.25, 1.0, 0.6562, 1.0, 0.6875, 1.0, 0.6875, 1.0, 0.6562, 1.0, 0.2188, 1.0, 0.25, 1.0, 0.25, 1.0, 0.2188, 1.0])
me_cylinder_001.materials.append(mat_material_003)
me_cylinder_001.use_remesh_fix_poles = True
me_cylinder_001.use_remesh_preserve_attributes = False
me_cylinder_001.update()
me_icosphere = bpy.data.meshes.new('Icosphere')
me_icosphere.from_pydata([(0.0, 0.0, 1.179), (0.7236, -0.5257, 1.537), (-0.2764, -0.8506, 1.537), (-0.8944, 0.0, 1.537), (-0.2764, 0.8506, 1.537), (0.7236, 0.5257, 1.537), (0.2764, -0.8506, 2.117), (-0.7236, -0.5257, 2.117), (-0.7236, 0.5257, 2.117), (0.2764, 0.8506, 2.117), (0.8944, 0.0, 2.117), (0.0, 0.0, 2.475), (-0.1625, -0.5, 1.276), (0.4253, -0.309, 1.276), (0.2629, -0.809, 1.487), (0.8506, 0.0, 1.487), (0.4253, 0.309, 1.276), (-0.5257, 0.0, 1.276), (-0.6882, -0.5, 1.487), (-0.1625, 0.5, 1.276), (-0.6882, 0.5, 1.487), (0.2629, 0.809, 1.487), (0.9511, -0.309, 1.827), (0.9511, 0.309, 1.827), (0.0, -1.0, 1.827), (0.5878, -0.809, 1.827), (-0.9511, -0.309, 1.827), (-0.5878, -0.809, 1.827), (-0.5878, 0.809, 1.827), (-0.9511, 0.309, 1.827), (0.5878, 0.809, 1.827), (0.0, 1.0, 1.827), (0.6882, -0.5, 2.168), (-0.2629, -0.809, 2.168), (-0.8506, 0.0, 2.168), (-0.2629, 0.809, 2.168), (0.6882, 0.5, 2.168), (0.1625, -0.5, 2.378), (0.5257, 0.0, 2.378), (-0.4253, -0.309, 2.378), (-0.4253, 0.309, 2.378), (0.1625, 0.5, 2.378), (0.0, 0.1947, -0.1359), (0.0, 0.1947, 1.394), (0.1687, 0.09737, -0.1359), (0.1687, 0.09737, 1.394), (0.1687, -0.09737, -0.1359), (0.1687, -0.09737, 1.394), (-1.703e-08, -0.1947, -0.1359), (-1.703e-08, -0.1947, 1.394), (-0.1687, -0.09737, -0.1359), (-0.1687, -0.09737, 1.394), (-0.1687, 0.09737, -0.1359), (-0.1687, 0.09737, 1.394)], [], [(0, 13, 12), (1, 13, 15), (0, 12, 17), (0, 17, 19), (0, 19, 16), (1, 15, 22), (2, 14, 24), (3, 18, 26), (4, 20, 28), (5, 21, 30), (1, 22, 25), (2, 24, 27), (3, 26, 29), (4, 28, 31), (5, 30, 23), (6, 32, 37), (7, 33, 39), (8, 34, 40), (9, 35, 41), (10, 36, 38), (38, 41, 11), (38, 36, 41), (36, 9, 41), (41, 40, 11), (41, 35, 40), (35, 8, 40), (40, 39, 11), (40, 34, 39), (34, 7, 39), (39, 37, 11), (39, 33, 37), (33, 6, 37), (37, 38, 11), (37, 32, 38), (32, 10, 38), (23, 36, 10), (23, 30, 36), (30, 9, 36), (31, 35, 9), (31, 28, 35), (28, 8, 35), (29, 34, 8), (29, 26, 34), (26, 7, 34), (27, 33, 7), (27, 24, 33), (24, 6, 33), (25, 32, 6), (25, 22, 32), (22, 10, 32), (30, 31, 9), (30, 21, 31), (21, 4, 31), (28, 29, 8), (28, 20, 29), (20, 3, 29), (26, 27, 7), (26, 18, 27), (18, 2, 27), (24, 25, 6), (24, 14, 25), (14, 1, 25), (22, 23, 10), (22, 15, 23), (15, 5, 23), (16, 21, 5), (16, 19, 21), (19, 4, 21), (19, 20, 4), (19, 17, 20), (17, 3, 20), (17, 18, 3), (17, 12, 18), (12, 2, 18), (15, 16, 5), (15, 13, 16), (13, 0, 16), (12, 14, 2), (12, 13, 14), (13, 1, 14), (42, 43, 45, 44), (44, 45, 47, 46), (46, 47, 49, 48), (48, 49, 51, 50), (45, 43, 53, 51, 49, 47), (50, 51, 53, 52), (52, 53, 43, 42), (42, 44, 46, 48, 50, 52)])
_uv = me_icosphere.uv_layers.new(name='UVMap')
_uv.uv.foreach_set('vector', [0.1818, 0.0, 0.2273, 0.07873, 0.1364, 0.07873, 0.2727, 0.1575, 0.3182, 0.07873, 0.3636, 0.1575, 0.9091, 0.0, 0.9545, 0.07873, 0.8636, 0.07873, 0.7273, 0.0, 0.7727, 0.07873, 0.6818, 0.07873, 0.5455, 0.0, 0.5909, 0.07873, 0.5, 0.07873, 0.2727, 0.1575, 0.3636, 0.1575, 0.3182, 0.2362, 0.09091, 0.1575, 0.1818, 0.1575, 0.1364, 0.2362, 0.8182, 0.1575, 0.9091, 0.1575, 0.8636, 0.2362, 0.6364, 0.1575, 0.7273, 0.1575, 0.6818, 0.2362, 0.4545, 0.1575, 0.5455, 0.1575, 0.5, 0.2362, 0.2727, 0.1575, 0.3182, 0.2362, 0.2273, 0.2362, 0.09091, 0.1575, 0.1364, 0.2362, 0.04546, 0.2362, 0.8182, 0.1575, 0.8636, 0.2362, 0.7727, 0.2362, 0.6364, 0.1575, 0.6818, 0.2362, 0.5909, 0.2362, 0.4545, 0.1575, 0.5, 0.2362, 0.4091, 0.2362, 0.1818, 0.3149, 0.2727, 0.3149, 0.2273, 0.3937, 0.0, 0.3149, 0.09091, 0.3149, 0.04546, 0.3937, 0.7273, 0.3149, 0.8182, 0.3149, 0.7727, 0.3937, 0.5455, 0.3149, 0.6364, 0.3149, 0.5909, 0.3937, 0.3636, 0.3149, 0.4545, 0.3149, 0.4091, 0.3937, 0.4091, 0.3937, 0.5, 0.3937, 0.4545, 0.4724, 0.4091, 0.3937, 0.4545, 0.3149, 0.5, 0.3937, 0.4545, 0.3149, 0.5455, 0.3149, 0.5, 0.3937, 0.5909, 0.3937, 0.6818, 0.3937, 0.6364, 0.4724, 0.5909, 0.3937, 0.6364, 0.3149, 0.6818, 0.3937, 0.6364, 0.3149, 0.7273, 0.3149, 0.6818, 0.3937, 0.7727, 0.3937, 0.8636, 0.3937, 0.8182, 0.4724, 0.7727, 0.3937, 0.8182, 0.3149, 0.8636, 0.3937, 0.8182, 0.3149, 0.9091, 0.3149, 0.8636, 0.3937, 0.04546, 0.3937, 0.1364, 0.3937, 0.09091, 0.4724, 0.04546, 0.3937, 0.09091, 0.3149, 0.1364, 0.3937, 0.09091, 0.3149, 0.1818, 0.3149, 0.1364, 0.3937, 0.2273, 0.3937, 0.3182, 0.3937, 0.2727, 0.4724, 0.2273, 0.3937, 0.2727, 0.3149, 0.3182, 0.3937, 0.2727, 0.3149, 0.3636, 0.3149, 0.3182, 0.3937, 0.4091, 0.2362, 0.4545, 0.3149, 0.3636, 0.3149, 0.4091, 0.2362, 0.5, 0.2362, 0.4545, 0.3149, 0.5, 0.2362, 0.5455, 0.3149, 0.4545, 0.3149, 0.5909, 0.2362, 0.6364, 0.3149, 0.5455, 0.3149, 0.5909, 0.2362, 0.6818, 0.2362, 0.6364, 0.3149, 0.6818, 0.2362, 0.7273, 0.3149, 0.6364, 0.3149, 0.7727, 0.2362, 0.8182, 0.3149, 0.7273, 0.3149, 0.7727, 0.2362, 0.8636, 0.2362, 0.8182, 0.3149, 0.8636, 0.2362, 0.9091, 0.3149, 0.8182, 0.3149, 0.04546, 0.2362, 0.09091, 0.3149, 0.0, 0.3149, 0.04546, 0.2362, 0.1364, 0.2362, 0.09091, 0.3149, 0.1364, 0.2362, 0.1818, 0.3149, 0.09091, 0.3149, 0.2273, 0.2362, 0.2727, 0.3149, 0.1818, 0.3149, 0.2273, 0.2362, 0.3182, 0.2362, 0.2727, 0.3149, 0.3182, 0.2362, 0.3636, 0.3149, 0.2727, 0.3149, 0.5, 0.2362, 0.5909, 0.2362, 0.5455, 0.3149, 0.5, 0.2362, 0.5455, 0.1575, 0.5909, 0.2362, 0.5455, 0.1575, 0.6364, 0.1575, 0.5909, 0.2362, 0.6818, 0.2362, 0.7727, 0.2362, 0.7273, 0.3149, 0.6818, 0.2362, 0.7273, 0.1575, 0.7727, 0.2362, 0.7273, 0.1575, 0.8182, 0.1575, 0.7727, 0.2362, 0.8636, 0.2362, 0.9545, 0.2362, 0.9091, 0.3149, 0.8636, 0.2362, 0.9091, 0.1575, 0.9545, 0.2362, 0.9091, 0.1575, 1.0, 0.1575, 0.9545, 0.2362, 0.1364, 0.2362, 0.2273, 0.2362, 0.1818, 0.3149, 0.1364, 0.2362, 0.1818, 0.1575, 0.2273, 0.2362, 0.1818, 0.1575, 0.2727, 0.1575, 0.2273, 0.2362, 0.3182, 0.2362, 0.4091, 0.2362, 0.3636, 0.3149, 0.3182, 0.2362, 0.3636, 0.1575, 0.4091, 0.2362, 0.3636, 0.1575, 0.4545, 0.1575, 0.4091, 0.2362, 0.5, 0.07873, 0.5455, 0.1575, 0.4545, 0.1575, 0.5, 0.07873, 0.5909, 0.07873, 0.5455, 0.1575, 0.5909, 0.07873, 0.6364, 0.1575, 0.5455, 0.1575, 0.6818, 0.07873, 0.7273, 0.1575, 0.6364, 0.1575, 0.6818, 0.07873, 0.7727, 0.07873, 0.7273, 0.1575, 0.7727, 0.07873, 0.8182, 0.1575, 0.7273, 0.1575, 0.8636, 0.07873, 0.9091, 0.1575, 0.8182, 0.1575, 0.8636, 0.07873, 0.9545, 0.07873, 0.9091, 0.1575, 0.9545, 0.07873, 1.0, 0.1575, 0.9091, 0.1575, 0.3636, 0.1575, 0.4091, 0.07873, 0.4545, 0.1575, 0.3636, 0.1575, 0.3182, 0.07873, 0.4091, 0.07873, 0.3182, 0.07873, 0.3636, 0.0, 0.4091, 0.07873, 0.1364, 0.07873, 0.1818, 0.1575, 0.09091, 0.1575, 0.1364, 0.07873, 0.2273, 0.07873, 0.1818, 0.1575, 0.2273, 0.07873, 0.2727, 0.1575, 0.1818, 0.1575, 1.0, 0.5, 1.0, 1.0, 0.8333, 1.0, 0.8333, 0.5, 0.8333, 0.5, 0.8333, 1.0, 0.6667, 1.0, 0.6667, 0.5, 0.6667, 0.5, 0.6667, 1.0, 0.5, 1.0, 0.5, 0.5, 0.5, 0.5, 0.5, 1.0, 0.3333, 1.0, 0.3333, 0.5, 0.4578, 0.37, 0.25, 0.49, 0.04215, 0.37, 0.04215, 0.13, 0.25, 0.01, 0.4578, 0.13, 0.3333, 0.5, 0.3333, 1.0, 0.1667, 1.0, 0.1667, 0.5, 0.1667, 0.5, 0.1667, 1.0, -8.941e-08, 1.0, -8.941e-08, 0.5, 0.75, 0.49, 0.9578, 0.37, 0.9578, 0.13, 0.75, 0.01, 0.5422, 0.13, 0.5422, 0.37])
me_icosphere.materials.append(mat_material_003)
me_icosphere.use_remesh_fix_poles = True
me_icosphere.use_remesh_preserve_attributes = False
me_icosphere.update()
me_icosphere_001 = bpy.data.meshes.new('Icosphere.001')
me_icosphere_001.from_pydata([(0.0, 0.1947, -0.08584), (0.0, 0.1947, 1.445), (0.1687, 0.09737, -0.08584), (0.1687, 0.09737, 1.445), (0.1687, -0.09737, -0.08584), (0.1687, -0.09737, 1.445), (-1.703e-08, -0.1947, -0.08584), (-1.703e-08, -0.1947, 1.445), (-0.1687, -0.09737, -0.08584), (-0.1687, -0.09737, 1.445), (-0.1687, 0.09737, -0.08584), (-0.1687, 0.09737, 1.445), (1.896e-07, 0.9561, 0.9425), (0.562, 0.7735, 0.9425), (0.9093, 0.2955, 0.9425), (0.9093, -0.2955, 0.9425), (0.562, -0.7735, 0.9425), (6.348e-08, -0.9561, 0.9425), (-0.562, -0.7735, 0.9425), (-0.9093, -0.2955, 0.9425), (-0.9093, 0.2955, 0.9425), (-0.562, 0.7735, 0.9425), (1.896e-07, 2.98e-08, 3.659)], [], [(0, 1, 3, 2), (2, 3, 5, 4), (4, 5, 7, 6), (6, 7, 9, 8), (3, 1, 11, 9, 7, 5), (8, 9, 11, 10), (10, 11, 1, 0), (0, 2, 4, 6, 8, 10), (12, 22, 13), (13, 22, 14), (14, 22, 15), (15, 22, 16), (16, 22, 17), (17, 22, 18), (18, 22, 19), (19, 22, 20), (12, 13, 14, 15, 16, 17, 18, 19, 20, 21), (20, 22, 21), (21, 22, 12)])
_uv = me_icosphere_001.uv_layers.new(name='UVMap')
_uv.uv.foreach_set('vector', [1.0, 0.5, 1.0, 1.0, 0.8333, 1.0, 0.8333, 0.5, 0.8333, 0.5, 0.8333, 1.0, 0.6667, 1.0, 0.6667, 0.5, 0.6667, 0.5, 0.6667, 1.0, 0.5, 1.0, 0.5, 0.5, 0.5, 0.5, 0.5, 1.0, 0.3333, 1.0, 0.3333, 0.5, 0.4578, 0.37, 0.25, 0.49, 0.04215, 0.37, 0.04215, 0.13, 0.25, 0.01, 0.4578, 0.13, 0.3333, 0.5, 0.3333, 1.0, 0.1667, 1.0, 0.1667, 0.5, 0.1667, 0.5, 0.1667, 1.0, -8.941e-08, 1.0, -8.941e-08, 0.5, 0.75, 0.49, 0.9578, 0.37, 0.9578, 0.13, 0.75, 0.01, 0.5422, 0.13, 0.5422, 0.37, 0.25, 0.49, 0.25, 0.25, 0.3911, 0.4442, 0.3911, 0.4442, 0.25, 0.25, 0.4783, 0.3242, 0.4783, 0.3242, 0.25, 0.25, 0.4783, 0.1758, 0.4783, 0.1758, 0.25, 0.25, 0.3911, 0.05584, 0.3911, 0.05584, 0.25, 0.25, 0.25, 0.01, 0.25, 0.01, 0.25, 0.25, 0.1089, 0.05584, 0.1089, 0.05584, 0.25, 0.25, 0.02175, 0.1758, 0.02175, 0.1758, 0.25, 0.25, 0.02175, 0.3242, 0.75, 0.49, 0.8911, 0.4442, 0.9783, 0.3242, 0.9783, 0.1758, 0.8911, 0.05584, 0.75, 0.01, 0.6089, 0.05584, 0.5217, 0.1758, 0.5217, 0.3242, 0.6089, 0.4442, 0.02175, 0.3242, 0.25, 0.25, 0.1089, 0.4442, 0.1089, 0.4442, 0.25, 0.25, 0.25, 0.49])
me_icosphere_001.materials.append(mat_material_003)
me_icosphere_001.use_remesh_fix_poles = True
me_icosphere_001.use_remesh_preserve_attributes = False
me_icosphere_001.update()
me_cube_002 = bpy.data.meshes.new('Cube.002')
me_cube_002.from_pydata([(1.229, 1.438, -0.2351), (1.288, -1.376, -0.1615), (0.08302, -1.685, 1.327), (0.08152, 1.504, 1.338), (1.216, -0.4891, -0.3727), (1.216, 0.3795, -0.3769), (0.06538, 0.4358, 1.17), (0.06548, -0.4323, 1.17), (1.085, 1.446, -0.3647), (1.145, -1.39, -0.2916), (0.003542, -1.689, 1.274), (0.001717, 1.516, 1.287), (1.072, -0.4975, -0.5031), (1.072, 0.382, -0.5066), (-0.01476, 0.4422, 1.119), (-0.01486, -0.4366, 1.119), (0.3867, 1.476, 0.7667), (0.7691, 1.454, 0.2411), (0.7692, -1.542, 0.2408), (0.3866, -1.569, 0.7652), (0.7563, -0.4766, 0.1069), (0.374, -0.4577, 0.6325), (0.7562, 0.3917, 0.107), (0.3739, 0.4106, 0.6326), (0.2859, 1.486, 0.689), (0.6472, 1.463, 0.137), (0.647, -1.554, 0.1372), (0.2861, -1.571, 0.6864), (0.6339, -0.4836, 0.00294), (0.2726, -0.4634, 0.555), (0.634, 0.395, 0.002804), (0.2727, 0.4154, 0.5549), (-1.275, 1.481, -0.2245), (-1.335, -1.334, -0.1476), (-0.07992, -1.697, 1.325), (-0.08152, 1.504, 1.338), (-1.263, -0.4466, -0.3588), (-1.263, 0.4219, -0.3587), (-0.06538, 0.4358, 1.17), (-0.06548, -0.4323, 1.17), (-1.095, 1.486, -0.4513), (-1.154, -1.351, -0.3738), (0.0004887, -1.689, 1.274), (-0.001717, 1.516, 1.287), (-1.082, -0.4581, -0.5853), (-1.082, 0.4204, -0.5854), (0.01476, 0.4422, 1.119), (0.01486, -0.4366, 1.119), (-0.3867, 1.476, 0.7667), (-0.7691, 1.454, 0.2411), (-0.8066, -1.539, 0.337), (-0.3849, -1.627, 0.7566), (-0.7563, -0.4766, 0.1069), (-0.374, -0.4577, 0.6325), (-0.7562, 0.3917, 0.107), (-0.3739, 0.4106, 0.6326), (-0.2859, 1.486, 0.689), (-0.6472, 1.463, 0.137), (-0.647, -1.554, 0.1372), (-0.2836, -1.613, 0.6801), (-0.6339, -0.4836, 0.00294), (-0.2726, -0.4634, 0.555), (-0.634, 0.395, 0.002804), (-0.2727, 0.4154, 0.5549)], [], [(23, 16, 3, 6), (21, 23, 6, 7), (19, 21, 7, 2), (31, 14, 11, 24), (29, 15, 14, 31), (27, 10, 15, 29), (5, 4, 12, 13), (0, 5, 13, 8), (17, 0, 8, 25), (19, 2, 10, 27), (4, 1, 9, 12), (2, 7, 15, 10), (7, 6, 14, 15), (6, 3, 11, 14), (1, 18, 26, 9), (18, 19, 27, 26), (3, 16, 24, 11), (16, 17, 25, 24), (9, 26, 28, 12), (26, 27, 29, 28), (12, 28, 30, 13), (28, 29, 31, 30), (13, 30, 25, 8), (30, 31, 24, 25), (1, 4, 20, 18), (18, 20, 21, 19), (4, 5, 22, 20), (20, 22, 23, 21), (5, 0, 17, 22), (22, 17, 16, 23), (55, 38, 35, 48), (53, 39, 38, 55), (51, 34, 39, 53), (63, 56, 43, 46), (61, 63, 46, 47), (59, 61, 47, 42), (37, 45, 44, 36), (32, 40, 45, 37), (49, 57, 40, 32), (51, 59, 42, 34), (36, 44, 41, 33), (34, 42, 47, 39), (39, 47, 46, 38), (38, 46, 43, 35), (33, 41, 58, 50), (50, 58, 59, 51), (35, 43, 56, 48), (48, 56, 57, 49), (41, 44, 60, 58), (58, 60, 61, 59), (44, 45, 62, 60), (60, 62, 63, 61), (45, 40, 57, 62), (62, 57, 56, 63), (33, 50, 52, 36), (50, 51, 53, 52), (36, 52, 54, 37), (52, 53, 55, 54), (37, 54, 49, 32), (54, 55, 48, 49)])
_uv = me_cube_002.uv_layers.new(name='UVMap')
_uv.uv.foreach_set('vector', [0.625, 0.5833, 0.625, 0.5, 0.625, 0.5, 0.625, 0.5833, 0.625, 0.6667, 0.625, 0.5833, 0.625, 0.5833, 0.625, 0.6667, 0.625, 0.75, 0.625, 0.6667, 0.625, 0.6667, 0.625, 0.75, 0.625, 0.5833, 0.625, 0.5833, 0.625, 0.5, 0.625, 0.5, 0.625, 0.6667, 0.625, 0.6667, 0.625, 0.5833, 0.625, 0.5833, 0.625, 0.75, 0.625, 0.75, 0.625, 0.6667, 0.625, 0.6667, 0.625, 0.5833, 0.625, 0.6667, 0.625, 0.6667, 0.625, 0.5833, 0.625, 0.5, 0.625, 0.5833, 0.625, 0.5833, 0.625, 0.5, 0.625, 0.5, 0.625, 0.5, 0.625, 0.5, 0.625, 0.5, 0.625, 0.75, 0.625, 0.75, 0.625, 0.75, 0.625, 0.75, 0.625, 0.6667, 0.625, 0.75, 0.625, 0.75, 0.625, 0.6667, 0.625, 0.75, 0.625, 0.6667, 0.625, 0.6667, 0.625, 0.75, 0.625, 0.6667, 0.625, 0.5833, 0.625, 0.5833, 0.625, 0.6667, 0.625, 0.5833, 0.625, 0.5, 0.625, 0.5, 0.625, 0.5833, 0.625, 0.75, 0.625, 0.75, 0.625, 0.75, 0.625, 0.75, 0.625, 0.75, 0.625, 0.75, 0.625, 0.75, 0.625, 0.75, 0.625, 0.5, 0.625, 0.5, 0.625, 0.5, 0.625, 0.5, 0.625, 0.5, 0.625, 0.5, 0.625, 0.5, 0.625, 0.5, 0.625, 0.75, 0.625, 0.75, 0.625, 0.6667, 0.625, 0.6667, 0.625, 0.75, 0.625, 0.75, 0.625, 0.6667, 0.625, 0.6667, 0.625, 0.6667, 0.625, 0.6667, 0.625, 0.5833, 0.625, 0.5833, 0.625, 0.6667, 0.625, 0.6667, 0.625, 0.5833, 0.625, 0.5833, 0.625, 0.5833, 0.625, 0.5833, 0.625, 0.5, 0.625, 0.5, 0.625, 0.5833, 0.625, 0.5833, 0.625, 0.5, 0.625, 0.5, 0.625, 0.75, 0.625, 0.6667, 0.625, 0.6667, 0.625, 0.75, 0.625, 0.75, 0.625, 0.6667, 0.625, 0.6667, 0.625, 0.75, 0.625, 0.6667, 0.625, 0.5833, 0.625, 0.5833, 0.625, 0.6667, 0.625, 0.6667, 0.625, 0.5833, 0.625, 0.5833, 0.625, 0.6667, 0.625, 0.5833, 0.625, 0.5, 0.625, 0.5, 0.625, 0.5833, 0.625, 0.5833, 0.625, 0.5, 0.625, 0.5, 0.625, 0.5833, 0.625, 0.5833, 0.625, 0.5833, 0.625, 0.5, 0.625, 0.5, 0.625, 0.6667, 0.625, 0.6667, 0.625, 0.5833, 0.625, 0.5833, 0.625, 0.75, 0.625, 0.75, 0.625, 0.6667, 0.625, 0.6667, 0.625, 0.5833, 0.625, 0.5, 0.625, 0.5, 0.625, 0.5833, 0.625, 0.6667, 0.625, 0.5833, 0.625, 0.5833, 0.625, 0.6667, 0.625, 0.75, 0.625, 0.6667, 0.625, 0.6667, 0.625, 0.75, 0.625, 0.5833, 0.625, 0.5833, 0.625, 0.6667, 0.625, 0.6667, 0.625, 0.5, 0.625, 0.5, 0.625, 0.5833, 0.625, 0.5833, 0.625, 0.5, 0.625, 0.5, 0.625, 0.5, 0.625, 0.5, 0.625, 0.75, 0.625, 0.75, 0.625, 0.75, 0.625, 0.75, 0.625, 0.6667, 0.625, 0.6667, 0.625, 0.75, 0.625, 0.75, 0.625, 0.75, 0.625, 0.75, 0.625, 0.6667, 0.625, 0.6667, 0.625, 0.6667, 0.625, 0.6667, 0.625, 0.5833, 0.625, 0.5833, 0.625, 0.5833, 0.625, 0.5833, 0.625, 0.5, 0.625, 0.5, 0.625, 0.75, 0.625, 0.75, 0.625, 0.75, 0.625, 0.75, 0.625, 0.75, 0.625, 0.75, 0.625, 0.75, 0.625, 0.75, 0.625, 0.5, 0.625, 0.5, 0.625, 0.5, 0.625, 0.5, 0.625, 0.5, 0.625, 0.5, 0.625, 0.5, 0.625, 0.5, 0.625, 0.75, 0.625, 0.6667, 0.625, 0.6667, 0.625, 0.75, 0.625, 0.75, 0.625, 0.6667, 0.625, 0.6667, 0.625, 0.75, 0.625, 0.6667, 0.625, 0.5833, 0.625, 0.5833, 0.625, 0.6667, 0.625, 0.6667, 0.625, 0.5833, 0.625, 0.5833, 0.625, 0.6667, 0.625, 0.5833, 0.625, 0.5, 0.625, 0.5, 0.625, 0.5833, 0.625, 0.5833, 0.625, 0.5, 0.625, 0.5, 0.625, 0.5833, 0.625, 0.75, 0.625, 0.75, 0.625, 0.6667, 0.625, 0.6667, 0.625, 0.75, 0.625, 0.75, 0.625, 0.6667, 0.625, 0.6667, 0.625, 0.6667, 0.625, 0.6667, 0.625, 0.5833, 0.625, 0.5833, 0.625, 0.6667, 0.625, 0.6667, 0.625, 0.5833, 0.625, 0.5833, 0.625, 0.5833, 0.625, 0.5833, 0.625, 0.5, 0.625, 0.5, 0.625, 0.5833, 0.625, 0.5833, 0.625, 0.5, 0.625, 0.5])
me_cube_002.materials.append(mat_material_001)
me_cube_002.use_remesh_preserve_volume = False
me_cube_002.use_remesh_preserve_attributes = False
me_cube_002.use_mirror_vertex_groups = False
me_cube_002.update()
me_cube_002.normals_split_custom_set([tuple(v) for v in zip(*[iter([0.8701, -0.02037, 0.4925, 0.8678, -0.1396, 0.477, 0.8685, -0.1403, 0.4755, 0.8978, -0.08281, 0.4325, 0.8657, 0.06014, 0.4969, 0.8358, 0.002467, 0.549, 0.8658, -0.06011, 0.4968, 0.8957, -0.002443, 0.4447, 0.839, 0.0602, 0.5408, 0.8376, 0.07343, 0.5413, 0.868, 0.01141, 0.4963, 0.8666, 0.1307, 0.4816, -0.9181, 0.07717, -0.3887, -0.8913, 0.1346, -0.4331, -0.8655, 0.07198, -0.4958, -0.8929, 0.01467, -0.45, -0.9166, 0.002564, -0.3997, -0.8893, 0.06015, -0.4533, -0.8621, -0.002521, -0.5068, -0.8894, -0.0601, -0.4532, -0.9164, -0.07701, -0.3927, -0.8647, -0.05546, -0.4991, -0.8634, -0.06877, -0.4998, -0.8897, -0.1258, -0.4389, 0.6694, -0.06355, -0.7401, 0.6249, -0.005963, -0.7807, 0.6695, 0.05682, -0.7407, 0.714, -0.004144, -0.7001, 0.6224, 0.09297, -0.7772, 0.6224, 0.09128, -0.7774, 0.6678, 0.15, -0.7291, 0.6663, 0.03086, -0.745, 0.09244, 0.9953, -0.03016, 0.008951, 0.9984, 0.05631, 0.0953, 0.994, 0.05311, 0.09042, 0.9954, -0.03242, 0.1037, -0.9913, -0.08062, 0.1599, -0.9697, -0.1846, 0.1823, -0.9782, -0.09967, 0.1063, -0.9911, -0.07961, 0.676, -0.1769, -0.7154, 0.6268, -0.1228, -0.7695, 0.6665, -0.06023, -0.7431, 0.7156, -0.116, -0.6888, -0.5942, 0.09286, 0.7989, -0.5939, 0.0929, 0.7991, -0.5428, 0.03584, 0.8391, -0.5445, 0.1552, 0.8243, -0.5366, 0.06009, 0.8417, -0.5872, 0.004043, 0.8094, -0.5366, -0.06009, 0.8417, -0.4859, 0.002733, 0.874, -0.5434, -0.06243, 0.8372, -0.5947, -0.1146, 0.7957, -0.5452, -0.181, 0.8185, -0.4938, -0.1258, 0.8604, 0.1621, -0.9823, -0.09368, 0.1624, -0.9723, -0.1682, 0.2539, -0.963, -0.09065, 0.2526, -0.9635, -0.08908, 0.0261, -0.9984, 0.05059, 0.01331, -0.9993, -0.03502, 0.1077, -0.9934, 0.03922, 0.0278, -0.9982, 0.05338, 0.14, 0.9891, -0.04522, 0.0643, 0.9975, -0.02942, 0.1591, 0.9863, 0.04374, 0.1627, 0.9859, 0.03989, 0.1099, 0.9932, -0.0383, 0.02891, 0.9992, -0.02909, 0.1201, 0.9916, 0.0489, 0.1078, 0.9934, -0.04046, -0.7229, -0.168, -0.6702, -0.6873, -0.09285, -0.7204, -0.643, -0.1553, -0.75, -0.682, -0.2169, -0.6985, -0.8652, -0.0782, -0.4953, -0.8332, -0.01695, -0.5527, -0.7994, -0.07857, -0.5957, -0.8317, -0.1365, -0.5381, -0.7949, -0.0001976, -0.6068, -0.7557, 0.05875, -0.6523, -0.7164, -0.0026, -0.6977, -0.7557, -0.06163, -0.652, -0.8681, 0.00185, -0.4963, -0.8352, 0.06013, -0.5466, -0.8023, -0.001854, -0.5969, -0.8352, -0.06012, -0.5466, -0.7892, 0.09488, -0.6068, -0.7489, 0.1532, -0.6448, -0.7103, 0.09219, -0.6979, -0.789, 0.09518, -0.607, -0.8641, 0.08074, -0.4968, -0.8304, 0.1385, -0.5396, -0.7983, 0.07677, -0.5974, -0.8319, 0.01923, -0.5546, 0.6435, 0.2218, 0.7326, 0.6028, 0.16, 0.7817, 0.6488, 0.09763, 0.7546, 0.6431, 0.2161, 0.7347, 0.7685, 0.07884, 0.635, 0.7684, 0.08302, 0.6346, 0.8046, 0.02149, 0.5934, 0.803, 0.1409, 0.579, 0.7222, 0.06168, 0.6889, 0.6807, 0.002588, 0.7326, 0.7222, -0.05871, 0.6892, 0.7636, 0.0003579, 0.6457, 0.8072, 0.06012, 0.5872, 0.7718, 0.001733, 0.6358, 0.8072, -0.06013, 0.5872, 0.8426, -0.001757, 0.5386, 0.7164, -0.03873, 0.6966, 0.7152, -0.1579, 0.6808, 0.7573, -0.09965, 0.6454, 0.7575, -0.09934, 0.6452, 0.8035, -0.02405, 0.5948, 0.8021, -0.1433, 0.5797, 0.8382, -0.0857, 0.5387, 0.8382, -0.08544, 0.5386, -0.8701, -0.02037, 0.4925, -0.8978, -0.08281, 0.4325, -0.8685, -0.1403, 0.4755, -0.8678, -0.1396, 0.477, -0.8657, 0.06014, 0.4969, -0.8957, -0.002441, 0.4447, -0.8658, -0.06011, 0.4968, -0.8358, 0.002465, 0.549, -0.8413, 0.05819, 0.5375, -0.8694, 0.1247, 0.4781, -0.8703, 0.005272, 0.4925, -0.8403, 0.06721, 0.5379, 0.9181, 0.07717, -0.3887, 0.8929, 0.01467, -0.45, 0.8655, 0.07198, -0.4958, 0.8913, 0.1346, -0.4331, 0.9166, 0.002562, -0.3997, 0.8894, -0.0601, -0.4532, 0.8621, -0.002519, -0.5068, 0.8893, 0.06015, -0.4533, 0.9187, -0.06801, -0.3891, 0.8916, -0.1206, -0.4364, 0.8654, -0.06365, -0.497, 0.8663, -0.05418, -0.4965, -0.7804, -0.06011, -0.6224, -0.8179, 0.0003036, -0.5753, -0.7804, 0.06011, -0.6224, -0.743, -0.002394, -0.6693, -0.7419, 0.06955, -0.6669, -0.7786, 0.009049, -0.6274, -0.7801, 0.1283, -0.6124, -0.7419, 0.06843, -0.667, -0.03868, 0.9992, 0.002355, -0.03179, 0.9995, -0.005773, -0.03212, 0.9955, 0.08926, 0.04958, 0.9953, 0.08356, 0.04754, -0.9956, -0.08124, 0.04488, -0.9958, -0.08029, -0.0317, -0.9943, -0.102, -0.008994, -0.9824, -0.1865, -0.7846, -0.1415, -0.6036, -0.8173, -0.08082, -0.5705, -0.7751, -0.02488, -0.6313, -0.7424, -0.0867, -0.6644, 0.58, 0.102, 0.8082, 0.5304, 0.1572, 0.8331, 0.529, 0.03786, 0.8478, 0.5808, 0.09468, 0.8085, 0.5366, 0.06009, 0.8417, 0.4859, 0.002731, 0.874, 0.5366, -0.06009, 0.8417, 0.5872, 0.00404, 0.8094, 0.5434, -0.06243, 0.8372, 0.4938, -0.1258, 0.8604, 0.5452, -0.181, 0.8185, 0.5947, -0.1146, 0.7957, -0.2102, -0.9734, -0.09054, -0.2903, -0.9534, -0.08274, -0.2904, -0.9533, -0.08272, -0.2154, -0.9604, -0.1765, -0.04916, -0.9981, -0.03674, -0.05612, -0.9981, -0.02654, -0.1354, -0.9899, -0.04248, -0.04047, -0.9924, -0.1164, -0.14, 0.9891, -0.04522, -0.1627, 0.9859, 0.03989, -0.1591, 0.9863, 0.04374, -0.0643, 0.9975, -0.02942, -0.1099, 0.9932, -0.0383, -0.1078, 0.9934, -0.04046, -0.1201, 0.9916, 0.0489, -0.02891, 0.9992, -0.02909, 0.7652, -0.1639, -0.6226, 0.7274, -0.2107, -0.653, 0.6912, -0.1462, -0.7077, 0.7327, -0.08703, -0.6749, 0.8616, -0.07871, -0.5014, 0.8285, -0.1333, -0.5439, 0.7957, -0.07517, -0.601, 0.8298, -0.01333, -0.558, 0.8306, -0.002085, -0.5569, 0.7942, -0.06014, -0.6047, 0.7578, 0.002048, -0.6525, 0.7942, 0.06011, -0.6047, 0.8681, 0.001848, -0.4963, 0.8352, -0.06012, -0.5466, 0.8023, -0.001853, -0.5969, 0.8352, 0.06013, -0.5466, 0.8294, 0.08324, -0.5525, 0.8293, 0.08347, -0.5525, 0.7565, 0.08715, -0.6481, 0.7922, 0.145, -0.5928, 0.8641, 0.08074, -0.4968, 0.8319, 0.01923, -0.5546, 0.7983, 0.07678, -0.5974, 0.8304, 0.1385, -0.5396, -0.6303, 0.2672, 0.7289, -0.6311, 0.2656, 0.7289, -0.6378, 0.1485, 0.7557, -0.5899, 0.2049, 0.7811, -0.7101, 0.1148, 0.6947, -0.7476, 0.1802, 0.6392, -0.7528, 0.06127, 0.6554, -0.7125, 0.1244, 0.6905, -0.6757, 0.06008, 0.7347, -0.7199, 0.002573, 0.694, -0.6757, -0.06017, 0.7347, -0.6315, -0.002675, 0.7754, -0.8072, 0.06012, 0.5872, -0.8426, -0.001755, 0.5386, -0.8072, -0.06013, 0.5872, -0.7718, 0.001731, 0.6358, -0.6761, -0.04055, 0.7357, -0.7196, -0.09756, 0.6875, -0.7196, -0.09782, 0.6875, -0.6747, -0.1598, 0.7206, -0.8035, -0.02405, 0.5948, -0.8382, -0.08543, 0.5386, -0.8382, -0.08571, 0.5387, -0.8021, -0.1433, 0.5797])] * 3)])
me_cube_003 = bpy.data.meshes.new('Cube.003')
me_cube_003.from_pydata([(1.004, -1.366, 1.952), (0.7169, -1.212, 0.6329), (0.0, -1.512, 3.711), (0.7677, -1.33, 1.346), (0.792, -0.4463, 0.6329), (1.052, -0.5636, 1.807), (0.0, 0.0, 0.6329), (0.0, -1.33, 1.346), (-0.01678, -0.5636, 3.589), (0.0, -0.4463, 0.6329), (0.0, -1.212, 0.6329), (0.0, -1.366, 1.952), (0.9179, -0.5018, 1.207), (1.052, 0.0, 1.807), (-0.01678, 0.0, 3.589), (0.792, 0.0, 0.6329), (0.9179, 0.0, 1.207), (0.3932, -1.366, 1.952), (0.0, -1.401, 2.372), (0.3434, -1.33, 1.346), (0.2758, -1.392, 2.262), (0.6109, -1.423, 2.641)], [], [(9, 4, 1, 10), (0, 5, 8, 2, 21), (13, 5, 12, 16), (6, 15, 4, 9), (2, 18, 20, 21), (12, 3, 1, 4), (5, 0, 3, 12), (3, 19, 7, 10, 1), (12, 4, 15, 16), (5, 13, 14, 8), (3, 0, 17, 19), (19, 17, 11, 7), (17, 20, 18, 11), (21, 20, 17, 0)])
_uv = me_cube_003.uv_layers.new(name='UVMap')
_uv.uv.foreach_set('vector', [0.25, 0.6667, 0.375, 0.6667, 0.375, 0.75, 0.25, 0.75, 0.625, 0.75, 0.625, 0.6667, 0.625, 0.6667, 0.625, 0.75, 0.625, 0.75, 0.625, 0.625, 0.625, 0.6667, 0.5417, 0.6667, 0.5417, 0.625, 0.25, 0.625, 0.375, 0.625, 0.375, 0.6667, 0.25, 0.6667, 0.625, 1.0, 0.625, 0.9048, 0.625, 0.8627, 0.625, 0.848, 0.5417, 0.6667, 0.5417, 0.75, 0.375, 0.75, 0.375, 0.6667, 0.625, 0.6667, 0.625, 0.75, 0.5417, 0.75, 0.5417, 0.6667, 0.5417, 0.75, 0.5417, 0.8191, 0.5417, 0.875, 0.375, 0.875, 0.375, 0.75, 0.5417, 0.6667, 0.375, 0.6667, 0.375, 0.625, 0.5417, 0.625, 0.625, 0.6667, 0.625, 0.625, 0.625, 0.625, 0.625, 0.6667, 0.5417, 0.75, 0.625, 0.75, 0.625, 0.8261, 0.5417, 0.8191, 0.5417, 0.8191, 0.625, 0.8261, 0.625, 0.875, 0.5417, 0.875, 0.625, 0.8261, 0.625, 0.8627, 0.625, 0.9048, 0.625, 0.875, 0.625, 0.848, 0.625, 0.8627, 0.625, 0.8261, 0.625, 0.75])
me_cube_003.materials.append(mat_material_002)
me_cube_003.use_remesh_preserve_volume = False
me_cube_003.use_remesh_preserve_attributes = False
me_cube_003.use_mirror_vertex_groups = False
me_cube_003.update()
me_cube_003.normals_split_custom_set([tuple(v) for v in zip(*[iter([0.0, 0.0, -1.0, 0.0, 0.0, -1.0, 0.0, 0.0, -1.0, 0.0, 0.0, -1.0, 0.861, 0.1208, 0.494, 0.8278, 0.0624, 0.5576, 0.8588, 0.003163, 0.5124, 0.8584, 0.1226, 0.4981, 0.8284, 0.05802, 0.5571, 0.9336, 0.02694, -0.3572, 0.948, 0.02572, -0.3171, 0.9743, 0.105, -0.1995, 0.9934, -0.01629, -0.1137, 0.0, 0.0, -1.0, 0.0, 0.0, -1.0, 0.0, 0.0, -1.0, 0.0, 0.0, -1.0, 3.096e-08, -0.9966, -0.08255, 3.096e-08, -0.9966, -0.08255, 3.096e-08, -0.9966, -0.08255, 3.096e-08, -0.9966, -0.08255, 0.9625, -0.2276, -0.1478, 0.9411, -0.155, -0.3004, 0.9923, -0.1239, 0.006619, 0.9921, -0.1252, 0.006356, 0.8954, -0.1488, -0.4197, 0.8809, -0.2073, -0.4256, 0.9327, -0.04698, -0.3576, 0.9678, -0.1652, -0.19, 0.0002117, -0.9988, -0.0497, -0.05816, -0.9962, -0.06551, -0.1135, -0.9799, -0.1641, -0.003888, -0.9531, -0.3025, 0.00417, -0.9532, -0.3025, 0.9043, 0.0175, -0.4266, 0.9965, 0.0001265, 0.08403, 0.9388, -0.2943, -0.1789, 0.9339, -0.1022, -0.3427, 0.8561, 0.06013, 0.5133, 0.8252, 0.0, 0.5649, 0.8561, -0.06013, 0.5133, 0.887, 0.0, 0.4618, 0.0, -0.9982, -0.0594, 0.0, -0.9982, -0.0594, 0.0, -0.9982, -0.0594, 0.0, -0.9982, -0.0594, 0.0, -0.9982, -0.0594, 0.0, -0.9982, -0.0594, 0.0, -0.9982, -0.0594, 0.0, -0.9982, -0.0594, -1.25e-07, -0.9966, -0.08255, -1.25e-07, -0.9966, -0.08255, -1.25e-07, -0.9966, -0.08255, -1.25e-07, -0.9966, -0.08255, 1.434e-07, -0.9966, -0.08255, 1.434e-07, -0.9966, -0.08255, 1.434e-07, -0.9966, -0.08255, 1.434e-07, -0.9966, -0.08255])] * 3)])
me_cube_005 = bpy.data.meshes.new('Cube.005')
me_cube_005.from_pydata([(0.7891, -0.6761, 0.7067), (0.05827, -0.7384, 1.668), (0.7847, -0.2848, 0.6068), (0.05503, -0.2619, 1.596), (0.7847, 0.0, 0.6068), (0.05504, 0.0, 1.596), (0.6741, -0.698, 0.6142), (-0.0007878, -0.7475, 1.586), (0.6697, -0.3045, 0.5142), (-0.004107, -0.2689, 1.514), (0.6697, 0.0, 0.5141), (-0.004108, 0.0, 1.514), (0.5002, -0.7653, 0.9896), (0.257, -0.756, 1.319), (0.497, -0.2854, 0.9178), (0.2538, -0.2778, 1.248), (0.497, 0.0, 0.9178), (0.2538, 0.0, 1.248), (0.4039, -0.783, 0.9005), (0.1793, -0.7693, 1.234), (0.4006, -0.3008, 0.8285), (0.176, -0.289, 1.162), (0.4006, 0.0, 0.8285), (0.176, 0.0, 1.162)], [], [(13, 15, 3, 1), (15, 17, 5, 3), (19, 7, 9, 21), (21, 9, 11, 23), (4, 2, 8, 10), (13, 1, 7, 19), (2, 0, 6, 8), (1, 3, 9, 7), (3, 5, 11, 9), (16, 4, 10, 22), (5, 17, 23, 11), (17, 16, 22, 23), (0, 12, 18, 6), (12, 13, 19, 18), (8, 20, 22, 10), (20, 21, 23, 22), (6, 18, 20, 8), (18, 19, 21, 20), (2, 4, 16, 14), (14, 16, 17, 15), (0, 2, 14, 12), (12, 14, 15, 13)])
_uv = me_cube_005.uv_layers.new(name='UVMap')
_uv.uv.foreach_set('vector', [0.625, 0.75, 0.625, 0.6667, 0.625, 0.6667, 0.625, 0.75, 0.625, 0.6667, 0.625, 0.625, 0.625, 0.625, 0.625, 0.6667, 0.625, 0.75, 0.625, 0.75, 0.625, 0.6667, 0.625, 0.6667, 0.625, 0.6667, 0.625, 0.6667, 0.625, 0.625, 0.625, 0.625, 0.625, 0.625, 0.625, 0.6667, 0.625, 0.6667, 0.625, 0.625, 0.625, 0.75, 0.625, 0.75, 0.625, 0.75, 0.625, 0.75, 0.625, 0.6667, 0.625, 0.75, 0.625, 0.75, 0.625, 0.6667, 0.625, 0.75, 0.625, 0.6667, 0.625, 0.6667, 0.625, 0.75, 0.625, 0.6667, 0.625, 0.625, 0.625, 0.625, 0.625, 0.6667, 0.625, 0.625, 0.625, 0.625, 0.625, 0.625, 0.625, 0.625, 0.625, 0.625, 0.625, 0.625, 0.625, 0.625, 0.625, 0.625, 0.625, 0.625, 0.625, 0.625, 0.625, 0.625, 0.625, 0.625, 0.625, 0.75, 0.625, 0.75, 0.625, 0.75, 0.625, 0.75, 0.625, 0.75, 0.625, 0.75, 0.625, 0.75, 0.625, 0.75, 0.625, 0.6667, 0.625, 0.6667, 0.625, 0.625, 0.625, 0.625, 0.625, 0.6667, 0.625, 0.6667, 0.625, 0.625, 0.625, 0.625, 0.625, 0.75, 0.625, 0.75, 0.625, 0.6667, 0.625, 0.6667, 0.625, 0.75, 0.625, 0.75, 0.625, 0.6667, 0.625, 0.6667, 0.625, 0.6667, 0.625, 0.625, 0.625, 0.625, 0.625, 0.6667, 0.625, 0.6667, 0.625, 0.625, 0.625, 0.625, 0.625, 0.6667, 0.625, 0.75, 0.625, 0.6667, 0.625, 0.6667, 0.625, 0.75, 0.625, 0.75, 0.625, 0.6667, 0.625, 0.6667, 0.625, 0.75])
me_cube_005.materials.append(mat_material_001)
me_cube_005.use_remesh_preserve_volume = False
me_cube_005.use_remesh_preserve_attributes = False
me_cube_005.use_mirror_vertex_groups = False
me_cube_005.update()
me_cube_005.normals_split_custom_set([tuple(v) for v in zip(*[iter([0.8364, 0.0822, 0.542, 0.8364, 0.08194, 0.542, 0.8665, 0.02011, 0.4987, 0.8657, 0.139, 0.4808, 0.8672, 0.06004, 0.4943, 0.8375, -8.5e-05, 0.5465, 0.8672, -0.06021, 0.4942, 0.897, -0.002459, 0.442, -0.9154, -0.07033, -0.3964, -0.8607, -0.07697, -0.5033, -0.8607, -0.0767, -0.5033, -0.8876, -0.1331, -0.4409, -0.916, 0.002975, -0.4011, -0.8887, 0.06005, -0.4546, -0.8613, -7.593e-05, -0.5081, -0.8887, -0.0602, -0.4545, 0.626, -0.06012, -0.7775, 0.5795, -0.00792, -0.8149, 0.626, 0.06012, -0.7775, 0.6728, 8.951e-08, -0.7398, 0.02704, -0.99, 0.1384, 0.08656, -0.9957, 0.03405, 0.0913, -0.9867, 0.1348, 0.02918, -0.9897, 0.1403, 0.6355, -0.2417, -0.7333, 0.5885, -0.1922, -0.7853, 0.6342, -0.1251, -0.763, 0.6812, -0.1755, -0.7107, -0.8472, 0.07554, 0.5259, -0.8471, 0.07682, 0.5258, -0.8118, 0.02144, 0.5835, -0.8126, 0.1404, 0.5656, -0.8114, 0.06012, 0.5814, -0.8464, -1.273e-07, 0.5325, -0.8114, -0.06012, 0.5814, -0.7764, 0.00409, 0.6302, 0.04084, 0.9982, -0.04413, -0.04683, 0.9982, -0.03772, -0.0391, 0.9982, 0.04568, 0.04411, 0.9982, 0.04086, 0.02977, 0.9982, -0.05224, -0.04035, 0.9982, -0.04458, -0.02738, 0.9982, 0.05353, 0.03501, 0.9982, 0.04888, 0.03569, 0.9982, -0.04839, -0.04411, 0.9982, -0.04086, -0.03361, 0.9982, 0.04986, 0.04035, 0.9982, 0.04458, 0.1941, -0.9807, -0.02313, 0.1923, -0.9757, -0.1047, 0.2798, -0.9598, -0.02375, 0.2824, -0.9589, -0.02694, 0.0474, -0.9889, 0.1411, 0.04272, -0.9979, 0.04851, 0.1229, -0.9829, 0.1369, 0.04926, -0.9885, 0.1429, -0.7974, 0.0004367, -0.6035, -0.7583, 0.06003, -0.6492, -0.7192, -9.288e-05, -0.6948, -0.7583, -0.06022, -0.6491, -0.8613, 0.001691, -0.5081, -0.8277, 0.06004, -0.5579, -0.7941, -8.473e-05, -0.6078, -0.8277, -0.06021, -0.5579, -0.7639, -0.1503, -0.6276, -0.728, -0.07761, -0.6812, -0.6863, -0.1384, -0.714, -0.7272, -0.1983, -0.6572, -0.8596, -0.0864, -0.5036, -0.8264, -0.02898, -0.5623, -0.7924, -0.09021, -0.6032, -0.8256, -0.1479, -0.5445, 0.7326, 0.06002, 0.678, 0.6918, -0.0001029, 0.7221, 0.7326, -0.06023, 0.6779, 0.7735, -1.904e-05, 0.6338, 0.8034, 0.06003, 0.5925, 0.7677, -9.402e-05, 0.6408, 0.8034, -0.06022, 0.5924, 0.839, -0.001214, 0.5441, 0.6987, 0.2041, 0.6857, 0.6563, 0.1435, 0.7407, 0.6995, 0.08332, 0.7098, 0.6959, 0.2017, 0.6892, 0.7653, 0.09497, 0.6366, 0.7653, 0.09472, 0.6367, 0.8014, 0.03414, 0.5972, 0.8006, 0.1531, 0.5793])] * 3)])
me_cube_001 = bpy.data.meshes.new('Cube.001')
me_cube_001.from_pydata([(-2.033, -19.95, -0.7633), (-2.038, -19.95, 1.237), (0.3758, 17.91, -0.2465), (0.3709, 17.91, 1.754), (-0.03796, -20.09, -0.7584), (-0.04287, -20.09, 1.242), (2.371, 17.77, -0.2416), (2.366, 17.77, 1.758), (-0.4273, 5.947, -2.458), (-1.23, -6.013, -2.459), (-1.235, -6.013, -0.4593), (-0.4322, 5.947, -0.4579), (0.7651, -6.147, -2.454), (1.568, 5.813, -2.453), (1.563, 5.813, -0.453), (0.7602, -6.147, -0.4544)], [], [(8, 11, 3, 2), (2, 3, 7, 6), (12, 15, 5, 4), (4, 5, 1, 0), (9, 12, 4, 0), (15, 10, 1, 5), (7, 3, 11, 14), (14, 11, 10, 15), (2, 6, 13, 8), (8, 13, 12, 9), (6, 7, 14, 13), (13, 14, 15, 12), (0, 1, 10, 9), (9, 10, 11, 8)])
_uv = me_cube_001.uv_layers.new(name='UVMap')
_uv.uv.foreach_set('vector', [0.375, 0.1667, 0.625, 0.1667, 0.625, 0.25, 0.375, 0.25, 0.375, 0.25, 0.625, 0.25, 0.625, 0.5, 0.375, 0.5, 0.375, 0.6667, 0.625, 0.6667, 0.625, 0.75, 0.375, 0.75, 0.375, 0.75, 0.625, 0.75, 0.625, 1.0, 0.375, 1.0, 0.125, 0.6667, 0.375, 0.6667, 0.375, 0.75, 0.125, 0.75, 0.625, 0.6667, 0.875, 0.6667, 0.875, 0.75, 0.625, 0.75, 0.625, 0.5, 0.875, 0.5, 0.875, 0.5833, 0.625, 0.5833, 0.625, 0.5833, 0.875, 0.5833, 0.875, 0.6667, 0.625, 0.6667, 0.125, 0.5, 0.375, 0.5, 0.375, 0.5833, 0.125, 0.5833, 0.125, 0.5833, 0.375, 0.5833, 0.375, 0.6667, 0.125, 0.6667, 0.375, 0.5, 0.625, 0.5, 0.625, 0.5833, 0.375, 0.5833, 0.375, 0.5833, 0.625, 0.5833, 0.625, 0.6667, 0.375, 0.6667, 0.375, 0.0, 0.625, 0.0, 0.625, 0.08333, 0.375, 0.08333, 0.375, 0.08333, 0.625, 0.08333, 0.625, 0.1667, 0.375, 0.1667])
me_cube_001.use_remesh_fix_poles = True
me_cube_001.use_remesh_preserve_attributes = False
me_cube_001.update()
me_cube_004 = bpy.data.meshes.new('Cube.004')
me_cube_004.from_pydata([(-1.86, -19.99, -0.7633), (-1.865, -19.99, 1.237), (0.4472, 18.08, -0.3227), (0.4422, 18.08, 1.677), (0.1353, -20.12, -0.7584), (0.1304, -20.12, 1.242), (2.443, 17.94, -0.3178), (2.438, 17.94, 1.682), (-0.3933, 6.198, -2.477), (-1.203, -5.804, -2.476), (-1.403, -5.878, -0.6569), (-0.4497, 6.051, -0.4794), (0.7784, -6.259, -2.434), (1.586, 5.71, -2.431), (1.529, 5.563, -0.4338), (0.5783, -6.333, -0.6148)], [], [(8, 11, 3, 2), (2, 3, 7, 6), (12, 15, 5, 4), (4, 5, 1, 0), (9, 12, 4, 0), (15, 10, 1, 5), (7, 3, 11, 14), (14, 11, 10, 15), (2, 6, 13, 8), (8, 13, 12, 9), (6, 7, 14, 13), (13, 14, 15, 12), (0, 1, 10, 9), (9, 10, 11, 8)])
_uv = me_cube_004.uv_layers.new(name='UVMap')
_uv.uv.foreach_set('vector', [0.375, 0.1667, 0.625, 0.1667, 0.625, 0.25, 0.375, 0.25, 0.375, 0.25, 0.625, 0.25, 0.625, 0.5, 0.375, 0.5, 0.375, 0.6667, 0.625, 0.6667, 0.625, 0.75, 0.375, 0.75, 0.375, 0.75, 0.625, 0.75, 0.625, 1.0, 0.375, 1.0, 0.125, 0.6667, 0.375, 0.6667, 0.375, 0.75, 0.125, 0.75, 0.625, 0.6667, 0.875, 0.6667, 0.875, 0.75, 0.625, 0.75, 0.625, 0.5, 0.875, 0.5, 0.875, 0.5833, 0.625, 0.5833, 0.625, 0.5833, 0.875, 0.5833, 0.875, 0.6667, 0.625, 0.6667, 0.125, 0.5, 0.375, 0.5, 0.375, 0.5833, 0.125, 0.5833, 0.125, 0.5833, 0.375, 0.5833, 0.375, 0.6667, 0.125, 0.6667, 0.375, 0.5, 0.625, 0.5, 0.625, 0.5833, 0.375, 0.5833, 0.375, 0.5833, 0.625, 0.5833, 0.625, 0.6667, 0.375, 0.6667, 0.375, 0.0, 0.625, 0.0, 0.625, 0.08333, 0.375, 0.08333, 0.375, 0.08333, 0.625, 0.08333, 0.625, 0.1667, 0.375, 0.1667])
me_cube_004.use_remesh_fix_poles = True
me_cube_004.use_remesh_preserve_attributes = False
me_cube_004.update()
me_cube_006 = bpy.data.meshes.new('Cube.006')
me_cube_006.from_pydata([(-10.73, -1.0, -2.988), (-10.02, -1.0, -1.117), (-10.73, 1.0, -2.988), (-10.02, 1.0, -1.117), (10.65, -1.0, -1.795), (9.778, -1.0, 0.005471), (10.65, 1.0, -1.795), (9.778, 1.0, 0.005471), (-1.128, 0.9987, -1.748), (-1.074, 0.9987, 0.09304), (-1.128, -1.001, -1.748), (-1.074, -1.001, 0.09304)], [], [(0, 1, 3, 2), (8, 9, 7, 6), (6, 7, 5, 4), (10, 11, 1, 0), (8, 6, 4, 10), (9, 3, 1, 11), (7, 9, 11, 5), (2, 8, 10, 0), (4, 5, 11, 10), (2, 3, 9, 8)])
_uv = me_cube_006.uv_layers.new(name='UVMap')
_uv.uv.foreach_set('vector', [0.375, 0.0, 0.625, 0.0, 0.625, 0.25, 0.375, 0.25, 0.375, 0.3536, 0.625, 0.3536, 0.625, 0.5, 0.375, 0.5, 0.375, 0.5, 0.625, 0.5, 0.625, 0.75, 0.375, 0.75, 0.375, 0.8964, 0.625, 0.8964, 0.625, 1.0, 0.375, 1.0, 0.2286, 0.5, 0.375, 0.5, 0.375, 0.75, 0.2286, 0.75, 0.7714, 0.5, 0.875, 0.5, 0.875, 0.75, 0.7714, 0.75, 0.625, 0.5, 0.7714, 0.5, 0.7714, 0.75, 0.625, 0.75, 0.125, 0.5, 0.2286, 0.5, 0.2286, 0.75, 0.125, 0.75, 0.375, 0.75, 0.625, 0.75, 0.625, 0.8964, 0.375, 0.8964, 0.375, 0.25, 0.625, 0.25, 0.625, 0.3536, 0.375, 0.3536])
me_cube_006.use_remesh_fix_poles = True
me_cube_006.use_remesh_preserve_attributes = False
me_cube_006.update()
me_cube_007 = bpy.data.meshes.new('Cube.007')
me_cube_007.from_pydata([(-0.955, -2.12, -2.461), (-0.8368, -1.959, -0.4224), (-0.9676, 0.2347, -2.649), (-0.8493, 0.3959, -0.6106), (1.213, -1.307, -1.073), (1.062, -1.424, 0.8878), (1.185, 1.64, -0.9514), (1.033, 1.522, 1.01), (-0.01098, 1.273, -1.409), (-0.01098, 1.273, 0.5907), (-0.005354, -1.0, -1.409), (-0.005354, -1.0, 0.5907)], [], [(0, 1, 3, 2), (8, 9, 7, 6), (6, 7, 5, 4), (10, 11, 1, 0), (8, 6, 4, 10), (9, 3, 1, 11), (7, 9, 11, 5), (2, 8, 10, 0), (4, 5, 11, 10), (2, 3, 9, 8)])
_uv = me_cube_007.uv_layers.new(name='UVMap')
_uv.uv.foreach_set('vector', [0.375, 0.0, 0.625, 0.0, 0.625, 0.25, 0.375, 0.25, 0.375, 0.3743, 0.625, 0.3743, 0.625, 0.5, 0.375, 0.5, 0.375, 0.5, 0.625, 0.5, 0.625, 0.75, 0.375, 0.75, 0.375, 0.8757, 0.625, 0.8757, 0.625, 1.0, 0.375, 1.0, 0.2493, 0.5, 0.375, 0.5, 0.375, 0.75, 0.2493, 0.75, 0.7507, 0.5, 0.875, 0.5, 0.875, 0.75, 0.7507, 0.75, 0.625, 0.5, 0.7507, 0.5, 0.7507, 0.75, 0.625, 0.75, 0.125, 0.5, 0.2493, 0.5, 0.2493, 0.75, 0.125, 0.75, 0.375, 0.75, 0.625, 0.75, 0.625, 0.8757, 0.375, 0.8757, 0.375, 0.25, 0.625, 0.25, 0.625, 0.3743, 0.375, 0.3743])
me_cube_007.use_remesh_fix_poles = True
me_cube_007.use_remesh_preserve_attributes = False
me_cube_007.update()
me_cube_008 = bpy.data.meshes.new('Cube.008')
me_cube_008.from_pydata([(-0.4123, -0.04676, -0.0958), (-0.3901, -0.04565, 0.009412), (-0.4123, 0.06848, -0.0958), (-0.3901, 0.06737, 0.009412), (0.2615, -0.04378, -0.008387), (0.2005, -0.04876, 0.07645), (0.2511, 0.07121, -0.005878), (0.1895, 0.06313, 0.07801), (-0.09512, 0.06385, -0.005919), (-0.0892, 0.06566, 0.0908), (-0.0951, -0.04257, -0.005642), (-0.08918, -0.04388, 0.09103)], [], [(0, 1, 3, 2), (8, 9, 7, 6), (6, 7, 5, 4), (10, 11, 1, 0), (8, 6, 4, 10), (9, 3, 1, 11), (7, 9, 11, 5), (2, 8, 10, 0), (4, 5, 11, 10), (2, 3, 9, 8)])
_uv = me_cube_008.uv_layers.new(name='UVMap')
_uv.uv.foreach_set('vector', [0.375, 0.0, 0.625, 0.0, 0.625, 0.25, 0.375, 0.25, 0.375, 0.3536, 0.625, 0.3536, 0.625, 0.5, 0.375, 0.5, 0.375, 0.5, 0.625, 0.5, 0.625, 0.75, 0.375, 0.75, 0.375, 0.8964, 0.625, 0.8964, 0.625, 1.0, 0.375, 1.0, 0.2286, 0.5, 0.375, 0.5, 0.375, 0.75, 0.2286, 0.75, 0.7714, 0.5, 0.875, 0.5, 0.875, 0.75, 0.7714, 0.75, 0.625, 0.5, 0.7714, 0.5, 0.7714, 0.75, 0.625, 0.75, 0.125, 0.5, 0.2286, 0.5, 0.2286, 0.75, 0.125, 0.75, 0.375, 0.75, 0.625, 0.75, 0.625, 0.8964, 0.375, 0.8964, 0.375, 0.25, 0.625, 0.25, 0.625, 0.3536, 0.375, 0.3536])
me_cube_008.use_remesh_fix_poles = True
me_cube_008.use_remesh_preserve_attributes = False
me_cube_008.update()
me_cube_009 = bpy.data.meshes.new('Cube.009')
me_cube_009.from_pydata([(-6.384, 0.0477, -1.123), (-5.675, 0.0477, 0.7474), (-6.384, 2.048, -1.123), (-5.675, 2.048, 0.7474), (11.03, -1.027, -1.322), (10.33, -1.03, -0.5529), (11.03, 0.9731, -1.322), (10.43, 0.9592, -0.7306), (-1.097, 0.9977, -1.816), (-0.2799, 1.047, -0.5318), (-1.097, -1.002, -1.816), (-0.2799, -0.9533, -0.5318)], [], [(0, 1, 3, 2), (8, 9, 7, 6), (6, 7, 5, 4), (10, 11, 1, 0), (8, 6, 4, 10), (9, 3, 1, 11), (7, 9, 11, 5), (2, 8, 10, 0), (4, 5, 11, 10), (2, 3, 9, 8)])
_uv = me_cube_009.uv_layers.new(name='UVMap')
_uv.uv.foreach_set('vector', [0.375, 0.0, 0.625, 0.0, 0.625, 0.25, 0.375, 0.25, 0.375, 0.3536, 0.625, 0.3536, 0.625, 0.5, 0.375, 0.5, 0.375, 0.5, 0.625, 0.5, 0.625, 0.75, 0.375, 0.75, 0.375, 0.8964, 0.625, 0.8964, 0.625, 1.0, 0.375, 1.0, 0.2286, 0.5, 0.375, 0.5, 0.375, 0.75, 0.2286, 0.75, 0.7714, 0.5, 0.875, 0.5, 0.875, 0.75, 0.7714, 0.75, 0.625, 0.5, 0.7714, 0.5, 0.7714, 0.75, 0.625, 0.75, 0.125, 0.5, 0.2286, 0.5, 0.2286, 0.75, 0.125, 0.75, 0.375, 0.75, 0.625, 0.75, 0.625, 0.8964, 0.375, 0.8964, 0.375, 0.25, 0.625, 0.25, 0.625, 0.3536, 0.375, 0.3536])
me_cube_009.use_remesh_fix_poles = True
me_cube_009.use_remesh_preserve_attributes = False
me_cube_009.update()
me_cube_010 = bpy.data.meshes.new('Cube.010')
me_cube_010.from_pydata([(-6.384, 0.0477, -1.123), (-5.675, 0.0477, 0.7474), (-6.384, 2.048, -1.123), (-5.675, 2.048, 0.7474), (11.47, -2.079, -1.728), (10.6, -2.079, 0.07208), (11.47, -0.07921, -1.728), (10.6, -0.07921, 0.07208), (-1.097, 0.9977, -1.816), (-1.043, 0.9977, 0.0255), (-1.097, -1.002, -1.816), (-1.043, -1.002, 0.0255)], [], [(0, 1, 3, 2), (8, 9, 7, 6), (6, 7, 5, 4), (10, 11, 1, 0), (8, 6, 4, 10), (9, 3, 1, 11), (7, 9, 11, 5), (2, 8, 10, 0), (4, 5, 11, 10), (2, 3, 9, 8)])
_uv = me_cube_010.uv_layers.new(name='UVMap')
_uv.uv.foreach_set('vector', [0.375, 0.0, 0.625, 0.0, 0.625, 0.25, 0.375, 0.25, 0.375, 0.3536, 0.625, 0.3536, 0.625, 0.5, 0.375, 0.5, 0.375, 0.5, 0.625, 0.5, 0.625, 0.75, 0.375, 0.75, 0.375, 0.8964, 0.625, 0.8964, 0.625, 1.0, 0.375, 1.0, 0.2286, 0.5, 0.375, 0.5, 0.375, 0.75, 0.2286, 0.75, 0.7714, 0.5, 0.875, 0.5, 0.875, 0.75, 0.7714, 0.75, 0.625, 0.5, 0.7714, 0.5, 0.7714, 0.75, 0.625, 0.75, 0.125, 0.5, 0.2286, 0.5, 0.2286, 0.75, 0.125, 0.75, 0.375, 0.75, 0.625, 0.75, 0.625, 0.8964, 0.375, 0.8964, 0.375, 0.25, 0.625, 0.25, 0.625, 0.3536, 0.375, 0.3536])
me_cube_010.use_remesh_fix_poles = True
me_cube_010.use_remesh_preserve_attributes = False
me_cube_010.update()
me_cube_011 = bpy.data.meshes.new('Cube.011')
me_cube_011.from_pydata([(-12.28, -1.0, -2.988), (-11.57, -1.0, -1.117), (-12.28, 1.0, -2.988), (-11.57, 1.0, -1.117), (15.35, -1.111, -2.392), (14.48, -1.111, -0.592), (15.35, 0.8889, -2.392), (14.48, 0.8889, -0.592), (-1.128, 0.9987, -1.748), (-1.074, 0.9987, 0.09304), (-1.128, -1.001, -1.748), (-1.074, -1.001, 0.09304)], [], [(0, 1, 3, 2), (8, 9, 7, 6), (6, 7, 5, 4), (10, 11, 1, 0), (8, 6, 4, 10), (9, 3, 1, 11), (7, 9, 11, 5), (2, 8, 10, 0), (4, 5, 11, 10), (2, 3, 9, 8)])
_uv = me_cube_011.uv_layers.new(name='UVMap')
_uv.uv.foreach_set('vector', [0.375, 0.0, 0.625, 0.0, 0.625, 0.25, 0.375, 0.25, 0.375, 0.3536, 0.625, 0.3536, 0.625, 0.5, 0.375, 0.5, 0.375, 0.5, 0.625, 0.5, 0.625, 0.75, 0.375, 0.75, 0.375, 0.8964, 0.625, 0.8964, 0.625, 1.0, 0.375, 1.0, 0.2286, 0.5, 0.375, 0.5, 0.375, 0.75, 0.2286, 0.75, 0.7714, 0.5, 0.875, 0.5, 0.875, 0.75, 0.7714, 0.75, 0.625, 0.5, 0.7714, 0.5, 0.7714, 0.75, 0.625, 0.75, 0.125, 0.5, 0.2286, 0.5, 0.2286, 0.75, 0.125, 0.75, 0.375, 0.75, 0.625, 0.75, 0.625, 0.8964, 0.375, 0.8964, 0.375, 0.25, 0.625, 0.25, 0.625, 0.3536, 0.375, 0.3536])
me_cube_011.use_remesh_fix_poles = True
me_cube_011.use_remesh_preserve_attributes = False
me_cube_011.update()
me_cube_012 = bpy.data.meshes.new('Cube.012')
me_cube_012.from_pydata([(0.3011, 3.348, -7.329), (-0.5104, 1.277, 2.685), (2.115, 3.189, -7.323), (1.303, 1.118, 2.692), (0.2065, 0.5143, -7.688), (-0.6051, -1.557, 2.326), (2.02, 0.3553, -7.682), (1.209, -1.716, 2.333), (-3.162, -2.233, 6.552), (-1.348, -2.392, 6.559), (-1.443, -5.226, 6.2), (-3.257, -5.067, 6.193), (0.1717, 3.63, -1.356), (1.981, 3.425, -1.278), (1.861, 0.5241, -1.402), (0.0513, 0.7293, -1.48)], [], [(12, 1, 3, 13), (13, 3, 7, 14), (14, 7, 5, 15), (15, 5, 1, 12), (2, 6, 4, 0), (3, 1, 8, 9), (10, 9, 8, 11), (1, 5, 11, 8), (7, 3, 9, 10), (5, 7, 10, 11), (4, 15, 12, 0), (6, 14, 15, 4), (2, 13, 14, 6), (0, 12, 13, 2)])
_uv = me_cube_012.uv_layers.new(name='UVMap')
_uv.uv.foreach_set('vector', [0.5, 0.0, 0.625, 0.0, 0.625, 0.25, 0.5, 0.25, 0.5, 0.25, 0.625, 0.25, 0.625, 0.5, 0.5, 0.5, 0.5, 0.5, 0.625, 0.5, 0.625, 0.75, 0.5, 0.75, 0.5, 0.75, 0.625, 0.75, 0.625, 1.0, 0.5, 1.0, 0.125, 0.5, 0.375, 0.5, 0.375, 0.75, 0.125, 0.75, 0.625, 0.25, 0.625, 0.0, 0.625, 0.0, 0.625, 0.25, 0.625, 0.5, 0.875, 0.5, 0.875, 0.75, 0.625, 0.75, 0.625, 1.0, 0.625, 0.75, 0.625, 0.75, 0.625, 1.0, 0.625, 0.5, 0.625, 0.25, 0.625, 0.25, 0.625, 0.5, 0.625, 0.75, 0.625, 0.5, 0.625, 0.5, 0.625, 0.75, 0.375, 0.75, 0.5, 0.75, 0.5, 1.0, 0.375, 1.0, 0.375, 0.5, 0.5, 0.5, 0.5, 0.75, 0.375, 0.75, 0.375, 0.25, 0.5, 0.25, 0.5, 0.5, 0.375, 0.5, 0.375, 0.0, 0.5, 0.0, 0.5, 0.25, 0.375, 0.25])
me_cube_012.use_remesh_fix_poles = True
me_cube_012.use_remesh_preserve_attributes = False
me_cube_012.update()
me_cube_013 = bpy.data.meshes.new('Cube.013')
me_cube_013.from_pydata([(1.348, 5.804, -9.085), (-0.5409, 2.315, 1.718), (3.162, 5.645, -9.079), (1.273, 2.155, 1.725), (1.253, 2.97, -9.445), (-0.6356, -0.5195, 1.359), (3.067, 2.811, -9.438), (1.178, -0.6785, 1.366), (-3.135, -3.092, 6.964), (-1.321, -3.251, 6.97), (-1.416, -6.085, 6.611), (-3.23, -5.926, 6.604), (1.028, 5.717, -3.081), (2.844, 5.709, -3.111), (2.829, 2.934, -3.59), (1.013, 2.942, -3.56)], [], [(12, 1, 3, 13), (13, 3, 7, 14), (14, 7, 5, 15), (15, 5, 1, 12), (2, 6, 4, 0), (3, 1, 8, 9), (10, 9, 8, 11), (1, 5, 11, 8), (7, 3, 9, 10), (5, 7, 10, 11), (4, 15, 12, 0), (6, 14, 15, 4), (2, 13, 14, 6), (0, 12, 13, 2)])
_uv = me_cube_013.uv_layers.new(name='UVMap')
_uv.uv.foreach_set('vector', [0.5, 0.0, 0.625, 0.0, 0.625, 0.25, 0.5, 0.25, 0.5, 0.25, 0.625, 0.25, 0.625, 0.5, 0.5, 0.5, 0.5, 0.5, 0.625, 0.5, 0.625, 0.75, 0.5, 0.75, 0.5, 0.75, 0.625, 0.75, 0.625, 1.0, 0.5, 1.0, 0.125, 0.5, 0.375, 0.5, 0.375, 0.75, 0.125, 0.75, 0.625, 0.25, 0.625, 0.0, 0.625, 0.0, 0.625, 0.25, 0.625, 0.5, 0.875, 0.5, 0.875, 0.75, 0.625, 0.75, 0.625, 1.0, 0.625, 0.75, 0.625, 0.75, 0.625, 1.0, 0.625, 0.5, 0.625, 0.25, 0.625, 0.25, 0.625, 0.5, 0.625, 0.75, 0.625, 0.5, 0.625, 0.5, 0.625, 0.75, 0.375, 0.75, 0.5, 0.75, 0.5, 1.0, 0.375, 1.0, 0.375, 0.5, 0.5, 0.5, 0.5, 0.75, 0.375, 0.75, 0.375, 0.25, 0.5, 0.25, 0.5, 0.5, 0.375, 0.5, 0.375, 0.0, 0.5, 0.0, 0.5, 0.25, 0.375, 0.25])
me_cube_013.use_remesh_fix_poles = True
me_cube_013.use_remesh_preserve_attributes = False
me_cube_013.update()
me_cube_013.normals_split_custom_set([tuple(v) for v in zip(*[iter([0.04083, 0.8038, 0.5935, 0.04083, 0.8038, 0.5935, 0.04083, 0.8038, 0.5935, 0.04083, 0.8038, 0.5935, 0.9603, -0.05956, 0.2724, 0.9603, -0.05956, 0.2724, 0.9603, -0.05956, 0.2724, 0.9603, -0.05956, 0.2724, -0.0409, -0.8058, -0.5908, -0.0409, -0.8058, -0.5908, -0.0409, -0.8058, -0.5908, -0.0409, -0.8058, -0.5908, -0.9595, 0.05997, -0.2753, -0.9595, 0.05997, -0.2753, -0.9595, 0.05997, -0.2753, -0.9595, 0.05997, -0.2753, 0.0146, 0.1252, -0.992, 0.0146, 0.1252, -0.992, 0.0146, 0.1252, -0.992, 0.0146, 0.1252, -0.992, 0.05707, 0.6809, 0.7301, 0.05707, 0.6809, 0.7301, 0.05707, 0.6809, 0.7301, 0.05707, 0.6809, 0.7301, -0.01459, -0.1252, 0.992, -0.01459, -0.1252, 0.992, -0.01459, -0.1252, 0.992, -0.01459, -0.1252, 0.992, -0.9234, 0.07846, -0.3758, -0.9234, 0.07846, -0.3758, -0.9234, 0.07846, -0.3758, -0.9234, 0.07846, -0.3758, 0.9234, -0.07846, 0.3758, 0.9234, -0.07846, 0.3758, 0.9234, -0.07846, 0.3758, 0.9234, -0.07846, 0.3758, -0.05706, -0.6809, -0.7301, -0.05706, -0.6809, -0.7301, -0.05706, -0.6809, -0.7301, -0.05706, -0.6809, -0.7301, -0.9985, 0.0266, -0.04683, -0.9985, 0.0266, -0.04683, -0.9985, 0.0266, -0.04683, -0.9985, 0.0266, -0.04683, -0.04598, -0.9989, 0.006126, -0.04598, -0.9989, 0.006126, -0.04598, -0.9989, 0.006126, -0.04598, -0.9989, 0.006126, 0.9985, -0.02669, 0.0474, 0.9985, -0.02669, 0.0474, 0.9985, -0.02669, 0.0474, 0.9985, -0.02669, 0.0474, 0.04605, 0.9989, 0.004386, 0.04605, 0.9989, 0.004386, 0.04605, 0.9989, 0.004386, 0.04605, 0.9989, 0.004386])] * 3)])
me_cube_014 = bpy.data.meshes.new('Cube.014')
me_cube_014.from_pydata([(30.19, -2.916, -7.429), (31.12, -3.106, 1.273), (28.41, -2.322, -7.41), (29.14, -2.494, 1.291), (29.83, -5.693, -7.787), (30.75, -5.883, 0.9147), (28.05, -5.1, -7.769), (28.77, -5.272, 0.9326), (32.84, -7.513, 7.534), (31.06, -6.92, 7.553), (30.7, -9.697, 7.195), (32.48, -10.29, 7.176), (30.03, -1.942, -2.589), (28.25, -1.394, -2.499), (27.9, -4.248, -2.622), (29.68, -4.795, -2.712)], [], [(12, 13, 3, 1), (13, 14, 7, 3), (14, 15, 5, 7), (15, 12, 1, 5), (2, 0, 4, 6), (3, 9, 8, 1), (10, 11, 8, 9), (1, 8, 11, 5), (7, 10, 9, 3), (5, 11, 10, 7), (4, 0, 12, 15), (6, 4, 15, 14), (2, 6, 14, 13), (0, 2, 13, 12)])
_uv = me_cube_014.uv_layers.new(name='UVMap')
_uv.uv.foreach_set('vector', [0.5, 0.0, 0.5, 0.25, 0.625, 0.25, 0.625, 0.0, 0.5, 0.25, 0.5, 0.5, 0.625, 0.5, 0.625, 0.25, 0.5, 0.5, 0.5, 0.75, 0.625, 0.75, 0.625, 0.5, 0.5, 0.75, 0.5, 1.0, 0.625, 1.0, 0.625, 0.75, 0.125, 0.5, 0.125, 0.75, 0.375, 0.75, 0.375, 0.5, 0.625, 0.25, 0.625, 0.25, 0.625, 0.0, 0.625, 0.0, 0.625, 0.5, 0.625, 0.75, 0.875, 0.75, 0.875, 0.5, 0.625, 1.0, 0.625, 1.0, 0.625, 0.75, 0.625, 0.75, 0.625, 0.5, 0.625, 0.5, 0.625, 0.25, 0.625, 0.25, 0.625, 0.75, 0.625, 0.75, 0.625, 0.5, 0.625, 0.5, 0.375, 0.75, 0.375, 1.0, 0.5, 1.0, 0.5, 0.75, 0.375, 0.5, 0.375, 0.75, 0.5, 0.75, 0.5, 0.5, 0.375, 0.25, 0.375, 0.5, 0.5, 0.5, 0.5, 0.25, 0.375, 0.0, 0.375, 0.25, 0.5, 0.25, 0.5, 0.0])
me_cube_014.use_remesh_fix_poles = True
me_cube_014.use_remesh_preserve_attributes = False
me_cube_014.update()
me_cube_015 = bpy.data.meshes.new('Cube.015')
me_cube_015.from_pydata([(29.79, 12.16, -8.828), (31.5, 9.643, 2.015), (28.07, 11.26, -8.852), (29.77, 8.74, 1.991), (30.35, 9.465, -9.182), (32.05, 6.945, 1.661), (28.62, 8.562, -9.205), (30.33, 6.042, 1.638), (33.8, 4.899, 7.38), (32.07, 4.071, 7.199), (32.61, 1.857, 6.296), (34.34, 2.686, 6.476), (29.99, 11.8, -2.835), (28.24, 11.04, -2.895), (28.71, 8.368, -3.37), (30.46, 9.125, -3.31)], [], [(12, 13, 3, 1), (13, 14, 7, 3), (14, 15, 5, 7), (15, 12, 1, 5), (2, 0, 4, 6), (3, 9, 8, 1), (10, 11, 8, 9), (1, 8, 11, 5), (7, 10, 9, 3), (5, 11, 10, 7), (4, 0, 12, 15), (6, 4, 15, 14), (2, 6, 14, 13), (0, 2, 13, 12)])
_uv = me_cube_015.uv_layers.new(name='UVMap')
_uv.uv.foreach_set('vector', [0.5, 0.0, 0.5, 0.25, 0.625, 0.25, 0.625, 0.0, 0.5, 0.25, 0.5, 0.5, 0.625, 0.5, 0.625, 0.25, 0.5, 0.5, 0.5, 0.75, 0.625, 0.75, 0.625, 0.5, 0.5, 0.75, 0.5, 1.0, 0.625, 1.0, 0.625, 0.75, 0.125, 0.5, 0.125, 0.75, 0.375, 0.75, 0.375, 0.5, 0.625, 0.25, 0.625, 0.25, 0.625, 0.0, 0.625, 0.0, 0.625, 0.5, 0.625, 0.75, 0.875, 0.75, 0.875, 0.5, 0.625, 1.0, 0.625, 1.0, 0.625, 0.75, 0.625, 0.75, 0.625, 0.5, 0.625, 0.5, 0.625, 0.25, 0.625, 0.25, 0.625, 0.75, 0.625, 0.75, 0.625, 0.5, 0.625, 0.5, 0.375, 0.75, 0.375, 1.0, 0.5, 1.0, 0.5, 0.75, 0.375, 0.5, 0.375, 0.75, 0.5, 0.75, 0.5, 0.5, 0.375, 0.25, 0.375, 0.5, 0.5, 0.5, 0.5, 0.25, 0.375, 0.0, 0.375, 0.25, 0.5, 0.25, 0.5, 0.0])
me_cube_015.use_remesh_fix_poles = True
me_cube_015.use_remesh_preserve_attributes = False
me_cube_015.update()
me_cube_015.normals_split_custom_set([tuple(v) for v in zip(*[iter([-0.3869, 0.7868, 0.4808, -0.3869, 0.7868, 0.4808, -0.3869, 0.7868, 0.4808, -0.3869, 0.7868, 0.4808, -0.9043, -0.4234, 0.05395, -0.8953, -0.4382, 0.08037, -0.8999, -0.431, 0.06678, -0.898, -0.4341, 0.07198, 0.3871, -0.7874, -0.4798, 0.3871, -0.7874, -0.4798, 0.3871, -0.7874, -0.4798, 0.3871, -0.7874, -0.4798, 0.8684, 0.4613, -0.1821, 0.8688, 0.4616, -0.1794, 0.874, 0.4596, -0.1578, 0.8719, 0.4608, -0.1658, -0.04915, 0.1199, -0.9916, -0.04915, 0.1199, -0.9916, -0.04915, 0.1199, -0.9916, -0.04915, 0.1199, -0.9916, -0.3512, 0.6182, 0.7032, -0.3512, 0.6182, 0.7032, -0.3512, 0.6182, 0.7032, -0.3512, 0.6182, 0.7032, 0.07606, -0.3609, 0.9295, 0.07606, -0.3609, 0.9295, 0.07606, -0.3609, 0.9295, 0.07606, -0.3609, 0.9295, 0.9538, 0.002442, -0.3003, 0.9378, 0.0373, -0.3451, 0.9444, 0.0149, -0.3284, 0.9517, 0.01547, -0.3066, -0.9603, 0.005832, 0.279, -0.9289, -0.04981, 0.367, -0.9521, -0.00242, 0.3057, -0.9444, -0.02366, 0.3281, 0.3477, -0.6102, -0.7118, 0.3477, -0.6102, -0.7118, 0.3477, -0.6102, -0.7118, 0.3477, -0.6102, -0.7118, 0.9865, 0.009332, -0.1633, 0.9881, 0.002016, -0.1538, 0.9869, 0.007756, -0.1614, 0.9868, 0.008202, -0.1618, 0.431, -0.901, -0.0488, 0.431, -0.901, -0.0488, 0.431, -0.901, -0.0488, 0.431, -0.901, -0.0488, -0.9985, 0.04254, 0.03517, -0.9982, 0.04181, 0.04226, -0.9985, 0.04273, 0.03303, -0.9978, 0.04055, 0.05172, -0.4309, 0.9005, 0.05748, -0.4309, 0.9005, 0.05748, -0.4309, 0.9005, 0.05748, -0.4309, 0.9005, 0.05748])] * 3)])
me_cube_016 = bpy.data.meshes.new('Cube.016')
me_cube_016.from_pydata([(-1.478, -1.535, -1.073), (-1.417, -1.417, 6.334), (-1.529, 1.477, -0.8856), (-1.417, 1.417, 6.334), (1.489, -1.519, -1.106), (1.417, -1.417, 6.334), (1.548, 1.467, -0.9498), (1.417, 1.417, 6.334), (-2.222, 4.344, -9.017), (-2.257, 1.59, -9.679), (0.5927, 4.371, -9.241), (0.5771, 1.612, -9.899)], [], [(0, 1, 3, 2), (2, 3, 7, 6), (6, 7, 5, 4), (4, 5, 1, 0), (4, 0, 9, 11), (7, 3, 1, 5), (8, 10, 11, 9), (2, 6, 10, 8), (0, 2, 8, 9), (6, 4, 11, 10)])
_uv = me_cube_016.uv_layers.new(name='UVMap')
_uv.uv.foreach_set('vector', [0.375, 0.0, 0.625, 0.0, 0.625, 0.25, 0.375, 0.25, 0.375, 0.25, 0.625, 0.25, 0.625, 0.5, 0.375, 0.5, 0.375, 0.5, 0.625, 0.5, 0.625, 0.75, 0.375, 0.75, 0.375, 0.75, 0.625, 0.75, 0.625, 1.0, 0.375, 1.0, 0.375, 0.75, 0.375, 1.0, 0.375, 1.0, 0.375, 0.75, 0.625, 0.5, 0.875, 0.5, 0.875, 0.75, 0.625, 0.75, 0.125, 0.5, 0.375, 0.5, 0.375, 0.75, 0.125, 0.75, 0.375, 0.25, 0.375, 0.5, 0.375, 0.5, 0.375, 0.25, 0.375, 0.0, 0.375, 0.25, 0.375, 0.25, 0.375, 0.0, 0.375, 0.5, 0.375, 0.75, 0.375, 0.75, 0.375, 0.5])
me_cube_016.use_remesh_fix_poles = True
me_cube_016.use_remesh_preserve_attributes = False
me_cube_016.update()
me_cube_017 = bpy.data.meshes.new('Cube.017')
me_cube_017.from_pydata([(-1.376, -0.5282, -1.329), (-0.2618, 0.2623, 9.745), (-1.427, 2.484, -1.142), (-0.3314, 2.656, 9.972), (1.592, -0.5123, -1.362), (2.141, 0.3238, 9.833), (1.65, 2.474, -1.206), (2.072, 2.718, 10.06), (-2.222, 4.344, -11.21), (-2.257, 1.59, -11.87), (0.5927, 4.371, -11.44), (0.5771, 1.612, -12.09)], [], [(0, 1, 3, 2), (2, 3, 7, 6), (6, 7, 5, 4), (4, 5, 1, 0), (4, 0, 9, 11), (7, 3, 1, 5), (8, 10, 11, 9), (2, 6, 10, 8), (0, 2, 8, 9), (6, 4, 11, 10)])
_uv = me_cube_017.uv_layers.new(name='UVMap')
_uv.uv.foreach_set('vector', [0.375, 0.0, 0.625, 0.0, 0.625, 0.25, 0.375, 0.25, 0.375, 0.25, 0.625, 0.25, 0.625, 0.5, 0.375, 0.5, 0.375, 0.5, 0.625, 0.5, 0.625, 0.75, 0.375, 0.75, 0.375, 0.75, 0.625, 0.75, 0.625, 1.0, 0.375, 1.0, 0.375, 0.75, 0.375, 1.0, 0.375, 1.0, 0.375, 0.75, 0.625, 0.5, 0.875, 0.5, 0.875, 0.75, 0.625, 0.75, 0.125, 0.5, 0.375, 0.5, 0.375, 0.75, 0.125, 0.75, 0.375, 0.25, 0.375, 0.5, 0.375, 0.5, 0.375, 0.25, 0.375, 0.0, 0.375, 0.25, 0.375, 0.25, 0.375, 0.0, 0.375, 0.5, 0.375, 0.75, 0.375, 0.75, 0.375, 0.5])
me_cube_017.use_remesh_fix_poles = True
me_cube_017.use_remesh_preserve_attributes = False
me_cube_017.update()
me_cube_018 = bpy.data.meshes.new('Cube.018')
me_cube_018.from_pydata([(-7.628, -2.744, -0.1959), (-7.281, -4.637, 0.3458), (-6.976, -2.114, 1.587), (-2.576, 0.4627, -1.29), (9.351, 2.726, -1.115), (-2.251, -1.318, -0.7606), (-1.794, 0.9058, -0.06132), (8.637, 2.814, -0.3586), (-1.469, -0.8751, 0.4686), (9.067, 1.013, -0.005084), (-6.629, -4.008, 2.129), (9.676, 0.9446, -0.5853)], [], [(1, 0, 3, 5), (0, 1, 10, 2), (3, 0, 2, 6), (4, 3, 6, 7), (5, 3, 4, 11), (8, 6, 2, 10), (9, 7, 6, 8), (5, 11, 9, 8), (1, 5, 8, 10), (11, 4, 7, 9)])
_uv = me_cube_018.uv_layers.new(name='UVMap')
_uv.uv.foreach_set('vector', [0.125, 0.5, 0.125, 0.75, 0.2286, 0.75, 0.2286, 0.5, 0.375, 0.0, 0.375, 0.25, 0.625, 0.25, 0.625, 0.0, 0.375, 0.8964, 0.375, 1.0, 0.625, 1.0, 0.625, 0.8964, 0.375, 0.75, 0.375, 0.8964, 0.625, 0.8964, 0.625, 0.75, 0.2286, 0.5, 0.2286, 0.75, 0.375, 0.75, 0.375, 0.5, 0.7714, 0.5, 0.7714, 0.75, 0.875, 0.75, 0.875, 0.5, 0.625, 0.5, 0.625, 0.75, 0.7714, 0.75, 0.7714, 0.5, 0.375, 0.3536, 0.375, 0.5, 0.625, 0.5, 0.625, 0.3536, 0.375, 0.25, 0.375, 0.3536, 0.625, 0.3536, 0.625, 0.25, 0.375, 0.5, 0.375, 0.75, 0.625, 0.75, 0.625, 0.5])
me_cube_018.use_remesh_fix_poles = True
me_cube_018.use_remesh_preserve_attributes = False
me_cube_018.update()
me_cube_019 = bpy.data.meshes.new('Cube.019')
me_cube_019.from_pydata([(4.452, 59.29, -1.624), (3.357, 57.35, -1.714), (5.118, 59.14, 0.2425), (15.29, 58.17, -0.4102), (31.4, 56.73, -1.084), (14.2, 56.23, -0.4994), (15.32, 58.08, 1.429), (30.53, 56.74, 0.7161), (14.23, 56.14, 1.34), (29.43, 54.79, 0.6269), (4.023, 57.2, 0.1533), (30.3, 54.79, -1.173)], [], [(1, 0, 3, 5), (0, 1, 10, 2), (3, 0, 2, 6), (4, 3, 6, 7), (5, 3, 4, 11), (8, 6, 2, 10), (9, 7, 6, 8), (5, 11, 9, 8), (1, 5, 8, 10), (11, 4, 7, 9)])
_uv = me_cube_019.uv_layers.new(name='UVMap')
_uv.uv.foreach_set('vector', [0.125, 0.5, 0.125, 0.75, 0.2286, 0.75, 0.2286, 0.5, 0.375, 0.0, 0.375, 0.25, 0.625, 0.25, 0.625, 0.0, 0.375, 0.8964, 0.375, 1.0, 0.625, 1.0, 0.625, 0.8964, 0.375, 0.75, 0.375, 0.8964, 0.625, 0.8964, 0.625, 0.75, 0.2286, 0.5, 0.2286, 0.75, 0.375, 0.75, 0.375, 0.5, 0.7714, 0.5, 0.7714, 0.75, 0.875, 0.75, 0.875, 0.5, 0.625, 0.5, 0.625, 0.75, 0.7714, 0.75, 0.7714, 0.5, 0.375, 0.3536, 0.375, 0.5, 0.625, 0.5, 0.625, 0.3536, 0.375, 0.25, 0.375, 0.3536, 0.625, 0.3536, 0.625, 0.25, 0.375, 0.5, 0.375, 0.75, 0.625, 0.75, 0.625, 0.5])
me_cube_019.use_remesh_fix_poles = True
me_cube_019.use_remesh_preserve_attributes = False
me_cube_019.update()
me_cube_020 = bpy.data.meshes.new('Cube.020')
me_cube_020.from_pydata([(-0.1903, 2.869, -0.3593), (-0.2076, 2.757, -0.3388), (-0.1672, 2.884, -0.2553), (0.1238, 2.834, -0.2656), (0.4765, 2.781, -0.2637), (0.1078, 2.73, -0.2469), (0.1312, 2.851, -0.1706), (0.4181, 2.81, -0.1819), (0.1147, 2.745, -0.1513), (0.3904, 2.703, -0.1606), (-0.1842, 2.774, -0.2352), (0.449, 2.671, -0.2408)], [], [(1, 0, 3, 5), (0, 1, 10, 2), (3, 0, 2, 6), (4, 3, 6, 7), (5, 3, 4, 11), (8, 6, 2, 10), (9, 7, 6, 8), (5, 11, 9, 8), (1, 5, 8, 10), (11, 4, 7, 9)])
_uv = me_cube_020.uv_layers.new(name='UVMap')
_uv.uv.foreach_set('vector', [0.125, 0.5, 0.125, 0.75, 0.2286, 0.75, 0.2286, 0.5, 0.375, 0.0, 0.375, 0.25, 0.625, 0.25, 0.625, 0.0, 0.375, 0.8964, 0.375, 1.0, 0.625, 1.0, 0.625, 0.8964, 0.375, 0.75, 0.375, 0.8964, 0.625, 0.8964, 0.625, 0.75, 0.2286, 0.5, 0.2286, 0.75, 0.375, 0.75, 0.375, 0.5, 0.7714, 0.5, 0.7714, 0.75, 0.875, 0.75, 0.875, 0.5, 0.625, 0.5, 0.625, 0.75, 0.7714, 0.75, 0.7714, 0.5, 0.375, 0.3536, 0.375, 0.5, 0.625, 0.5, 0.625, 0.3536, 0.375, 0.25, 0.375, 0.3536, 0.625, 0.3536, 0.625, 0.25, 0.375, 0.5, 0.375, 0.75, 0.625, 0.75, 0.625, 0.5])
me_cube_020.use_remesh_fix_poles = True
me_cube_020.use_remesh_preserve_attributes = False
me_cube_020.update()
me_cube_021 = bpy.data.meshes.new('Cube.021')
me_cube_021.from_pydata([(-5.933, -0.5248, -0.9181), (-5.743, -2.418, -1.533), (-5.2, -1.032, 0.8722), (-2.511, 1.071, -0.8534), (9.897, 3.309, -0.2484), (-2.32, -0.8228, -1.468), (-2.43, 0.5103, 0.8994), (9.057, 2.673, 1.452), (-2.239, -1.383, 0.2849), (9.247, 0.7795, 0.837), (-5.009, -2.926, 0.2577), (10.09, 1.416, -0.8628)], [], [(1, 0, 3, 5), (0, 1, 10, 2), (3, 0, 2, 6), (4, 3, 6, 7), (5, 3, 4, 11), (8, 6, 2, 10), (9, 7, 6, 8), (5, 11, 9, 8), (1, 5, 8, 10), (11, 4, 7, 9)])
_uv = me_cube_021.uv_layers.new(name='UVMap')
_uv.uv.foreach_set('vector', [0.125, 0.5, 0.125, 0.75, 0.2286, 0.75, 0.2286, 0.5, 0.375, 0.0, 0.375, 0.25, 0.625, 0.25, 0.625, 0.0, 0.375, 0.8964, 0.375, 1.0, 0.625, 1.0, 0.625, 0.8964, 0.375, 0.75, 0.375, 0.8964, 0.625, 0.8964, 0.625, 0.75, 0.2286, 0.5, 0.2286, 0.75, 0.375, 0.75, 0.375, 0.5, 0.7714, 0.5, 0.7714, 0.75, 0.875, 0.75, 0.875, 0.5, 0.625, 0.5, 0.625, 0.75, 0.7714, 0.75, 0.7714, 0.5, 0.375, 0.3536, 0.375, 0.5, 0.625, 0.5, 0.625, 0.3536, 0.375, 0.25, 0.375, 0.3536, 0.625, 0.3536, 0.625, 0.25, 0.375, 0.5, 0.375, 0.75, 0.625, 0.75, 0.625, 0.5])
me_cube_021.use_remesh_fix_poles = True
me_cube_021.use_remesh_preserve_attributes = False
me_cube_021.update()

# ---- objects
ob_house = bpy.data.objects.new('House', me_cube)
ob_camera = bpy.data.objects.new('Camera', cam_camera)
ob_cylinder = bpy.data.objects.new('Cylinder', me_cylinder_001)
ob_roundtree = bpy.data.objects.new('RoundTree', me_icosphere)
ob_pinetree = bpy.data.objects.new('PineTree', me_icosphere_001)
ob_roof = bpy.data.objects.new('Roof', me_cube_002)
ob_house_001 = bpy.data.objects.new('House.001', me_cube_003)
ob_house_002 = bpy.data.objects.new('House.002', me_cube_005)
ob_cube = bpy.data.objects.new('Cube', me_cube_001)
ob_cube_001 = bpy.data.objects.new('Cube.001', me_cube_004)
ob_cube_002 = bpy.data.objects.new('Cube.002', me_cube_006)
ob_cube_003 = bpy.data.objects.new('Cube.003', me_cube_007)
ob_cube_004 = bpy.data.objects.new('Cube.004', me_cube_008)
ob_cube_005 = bpy.data.objects.new('Cube.005', me_cube_009)
ob_cube_006 = bpy.data.objects.new('Cube.006', me_cube_010)
ob_cube_007 = bpy.data.objects.new('Cube.007', me_cube_011)
ob_cube_008 = bpy.data.objects.new('Cube.008', me_cube_012)
ob_cube_009 = bpy.data.objects.new('Cube.009', me_cube_013)
ob_cube_010 = bpy.data.objects.new('Cube.010', me_cube_014)
ob_cube_011 = bpy.data.objects.new('Cube.011', me_cube_015)
ob_cube_012 = bpy.data.objects.new('Cube.012', me_cube_016)
ob_cube_013 = bpy.data.objects.new('Cube.013', me_cube_017)
ob_cube_014 = bpy.data.objects.new('Cube.014', me_cube_018)
ob_cube_015 = bpy.data.objects.new('Cube.015', me_cube_019)
ob_cube_016 = bpy.data.objects.new('Cube.016', me_cube_020)
ob_cube_017 = bpy.data.objects.new('Cube.017', me_cube_021)

# ---- transforms, parenting, visibility, modifiers, constraints
ob_house.location = (-1.209, 0.0, 0.3889)
ob_house.rotation_euler = (0.0, -0.09664, -0.07565)
ob_house.scale = (0.775, 0.775, 0.6945)
ob_house.lock_rotations_4d = False
ob_house.empty_display_type = 'ARROWS'
ob_house.lineart.crease_threshold = 0.0
ob_camera.location = (7.359, -6.926, 4.958)
ob_camera.rotation_euler = (1.109, 0.0, 0.8149)
ob_camera.lock_rotations_4d = False
ob_camera.empty_display_type = 'ARROWS'
ob_camera.color = (0.0, 0.0, 0.0, 0.0)
ob_camera.display_type = 'WIRE'
ob_camera.lineart.crease_threshold = 0.0
ob_cylinder.location = (0.0, 0.0, -1.0)
ob_roundtree.location = (1.587, 0.5582, 0.4312)
ob_roundtree.rotation_euler = (-0.05087, 0.2115, -0.09182)
ob_roundtree.scale = (0.5534, 0.5534, 0.5534)
ob_pinetree.location = (2.016, 1.195, 0.2555)
ob_pinetree.rotation_euler = (-0.2023, 0.2735, -0.05532)
ob_pinetree.scale = (0.5534, 0.5534, 0.5534)
ob_roof.location = (-1.337, 0.009687, 1.711)
ob_roof.rotation_euler = (0.0, -0.09664, -0.07565)
ob_roof.lock_rotations_4d = False
ob_roof.empty_display_type = 'ARROWS'
ob_roof.lineart.crease_threshold = 0.0
ob_house_001.location = (-1.34, -0.04693, 1.742)
ob_house_001.rotation_euler = (-0.08951, 0.0006937, 1.508)
ob_house_001.scale = (0.4751, 0.4751, 0.4257)
ob_house_001.lock_rotations_4d = False
ob_house_001.empty_display_type = 'ARROWS'
ob_house_001.lineart.crease_threshold = 0.0
_m = ob_house_001.modifiers.new('Mirror', 'MIRROR')
_m.use_axis = (True, True, False)
_m.use_clip = True
ob_house_002.location = (-1.34, -0.04693, 1.742)
ob_house_002.rotation_euler = (-0.08951, 0.0006937, 1.508)
ob_house_002.lock_rotations_4d = False
ob_house_002.empty_display_type = 'ARROWS'
ob_house_002.lineart.crease_threshold = 0.0
_m = ob_house_002.modifiers.new('Mirror', 'MIRROR')
_m.use_axis = (True, True, False)
_m.use_clip = True
ob_cube.location = (-1.481, 0.06264, 3.016)
ob_cube.rotation_euler = (0.0, -0.0, -0.01333)
ob_cube.scale = (0.09031, 0.09822, 0.1255)
ob_cube_001.location = (-1.539, -0.06181, 3.381)
ob_cube_001.rotation_euler = (-0.1066, 0.01003, 1.625)
ob_cube_001.scale = (0.07583, 0.04723, 0.08832)
ob_cube_002.location = (-1.41, -1.341, 1.82)
ob_cube_002.rotation_euler = (0.1962, -0.0, 0.0)
ob_cube_002.scale = (0.08563, 0.08563, 0.08563)
ob_cube_003.location = (-1.266, 1.347, 1.91)
ob_cube_003.rotation_euler = (-0.1326, -0.0, -0.1661)
ob_cube_003.scale = (0.6965, 0.08563, 0.08563)
ob_cube_004.location = (-1.452, -1.385, 2.404)
ob_cube_004.rotation_euler = (0.09012, -0.0, 0.0)
ob_cube_005.location = (-2.012, -1.395, 2.19)
ob_cube_005.rotation_euler = (0.3249, -1.127, -0.2819)
ob_cube_005.scale = (0.08563, 0.08563, 0.08563)
ob_cube_006.location = (-0.966, -1.382, 2.196)
ob_cube_006.rotation_euler = (-0.08803, 0.9559, -6.275)
ob_cube_006.scale = (-0.08563, 0.08563, 0.08563)
ob_cube_007.location = (-1.672, -1.322, 2.042)
ob_cube_007.rotation_euler = (0.1839, 1.056, 0.1605)
ob_cube_007.scale = (0.0197, 0.04716, 0.04716)
ob_cube_008.location = (-0.6708, -1.192, 1.182)
ob_cube_008.rotation_euler = (-0.1066, 0.01003, 1.625)
ob_cube_008.scale = (0.07583, 0.04723, 0.08832)
ob_cube_009.location = (-2.063, -1.156, 1.108)
ob_cube_009.rotation_euler = (0.07434, 0.0001708, 1.626)
ob_cube_009.scale = (0.07583, -0.04722, 0.08832)
ob_cube_010.location = (-0.6708, -1.192, 1.182)
ob_cube_010.rotation_euler = (-0.1066, 0.01003, 1.625)
ob_cube_010.scale = (0.07583, 0.04723, 0.08832)
ob_cube_011.location = (-2.063, -1.156, 1.108)
ob_cube_011.rotation_euler = (0.07434, 0.0001708, 1.626)
ob_cube_011.scale = (0.07583, -0.04722, 0.08832)
ob_cube_012.location = (-0.7505, 0.3029, 2.413)
ob_cube_012.rotation_euler = (-0.4345, -0.0, 0.0)
ob_cube_012.scale = (0.04155, 0.04155, 0.04155)
_m = ob_cube_012.modifiers.new('Mirror', 'MIRROR')
_m.use_axis = (True, True, False)
_m.mirror_object = ob_house_001
ob_cube_013.location = (-0.7787, 0.07718, 2.982)
ob_cube_013.rotation_euler = (0.4427, -0.189, 0.0615)
ob_cube_013.scale = (0.04155, 0.04155, 0.04155)
_m = ob_cube_013.modifiers.new('Mirror', 'MIRROR')
_m.use_axis = (True, True, False)
_m.mirror_object = ob_house_001
ob_cube_014.location = (-1.681, 1.401, 2.27)
ob_cube_014.rotation_euler = (0.4977, -1.098, -0.4369)
ob_cube_014.scale = (0.08563, 0.08563, 0.08563)
ob_cube_015.location = (-1.672, -1.322, 2.138)
ob_cube_015.rotation_euler = (0.1839, 1.056, 0.1605)
ob_cube_015.scale = (0.0197, 0.04716, 0.04716)
ob_cube_016.location = (-1.452, -1.385, 2.404)
ob_cube_016.rotation_euler = (0.09012, -0.0, 0.0)
ob_cube_017.location = (-0.8664, 1.297, 2.262)
ob_cube_017.rotation_euler = (0.05683, 0.8914, -6.162)
ob_cube_017.scale = (-0.08563, 0.08563, 0.08563)

# ---- collection membership
col_collection.objects.link(ob_house)
col_collection.objects.link(ob_camera)
col_collection.objects.link(ob_cylinder)
col_collection.objects.link(ob_roundtree)
col_collection.objects.link(ob_pinetree)
col_collection.objects.link(ob_roof)
col_collection.objects.link(ob_house_001)
col_collection.objects.link(ob_house_002)
col_collection.objects.link(ob_cube)
col_collection.objects.link(ob_cube_001)
col_collection.objects.link(ob_cube_002)
col_collection.objects.link(ob_cube_003)
col_collection.objects.link(ob_cube_004)
col_collection.objects.link(ob_cube_005)
col_collection.objects.link(ob_cube_006)
col_collection.objects.link(ob_cube_007)
col_collection.objects.link(ob_cube_008)
col_collection.objects.link(ob_cube_009)
col_collection.objects.link(ob_cube_010)
col_collection.objects.link(ob_cube_011)
col_collection.objects.link(ob_cube_012)
col_collection.objects.link(ob_cube_013)
col_collection.objects.link(ob_cube_014)
col_collection.objects.link(ob_cube_015)
col_collection.objects.link(ob_cube_016)
col_collection.objects.link(ob_cube_017)

# ---- scene / render settings (as saved in the file)
scene.camera = ob_camera
scene.frame_start = 1; scene.frame_end = 250; scene.frame_set(1)
scene.render.engine = 'BLENDER_EEVEE_NEXT'
scene.cycles.sampling_pattern = 'TABULATED_SOBOL'
scene.cycles.use_light_tree = False
scene.view_settings.view_transform = 'Filmic'
bpy.context.view_layer.update()

# ---- added for rendering (the .blend has no usable light): sun
light_auto_sun = bpy.data.lights.new('AutoSun', 'SUN')
light_auto_sun.energy = 3.0
light_auto_sun.angle = 0.0523599
ob_auto_sun = bpy.data.objects.new('AutoSun', light_auto_sun)
scene.collection.objects.link(ob_auto_sun)
ob_auto_sun.rotation_euler = (0.872665, 0.174533, 0.523599)
bpy.context.view_layer.update()
